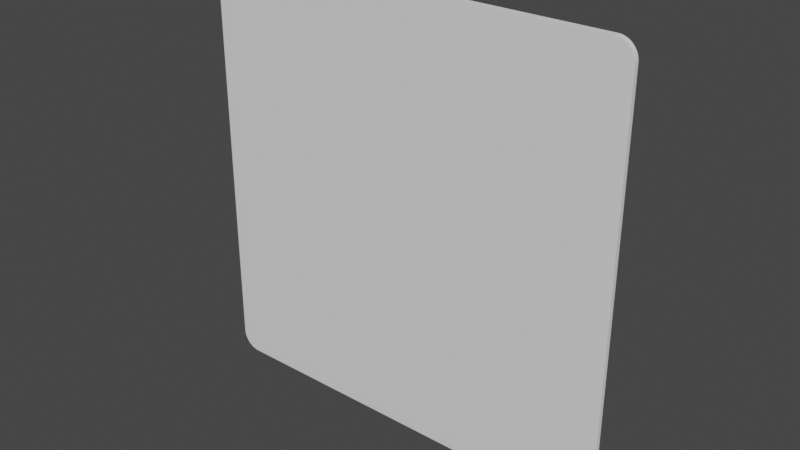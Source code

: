 # Source: SoftSquare.blend  (saved by Blender 2.81.16; exported with 4.5.12 LTS)
import bpy
from mathutils import Matrix  # noqa: F401  (used for matrix-valued properties, if any)

bpy.ops.wm.read_factory_settings(use_empty=True)
scene = bpy.context.scene
scene.name = 'Scene'

# ---- collections
col_collection = bpy.data.collections.new('Collection'); scene.collection.children.link(col_collection)

# ---- world
world_world = bpy.data.worlds.new('World'); scene.world = world_world
world_world.use_nodes = True; world_world.node_tree.nodes.clear()
_N = world_world.node_tree.nodes; _L = world_world.node_tree.links
n0 = _N.new('ShaderNodeOutputWorld'); n0.name = 'World Output'; n0.location = (300, 300)
n1 = _N.new('ShaderNodeBackground'); n1.name = 'Background'; n1.location = (10, 300)
n1.inputs[0].default_value = (0.05088, 0.05088, 0.05088, 1.0)
_L.new(n1.outputs[0], n0.inputs[0])
n0.is_active_output = True
world_world.color = (0.05088, 0.05088, 0.05088)
world_world.use_sun_shadow = False
world_world.sun_shadow_jitter_overblur = 0.0

# ---- meshes
me_cube_001 = bpy.data.meshes.new('Cube.001')
me_cube_001.from_pydata([(-0.9109, -0.02423, 0.9109), (-0.9109, -0.02321, 0.995), (-0.995, -0.02321, 0.9109), (-0.9109, -0.02422, 0.924), (-0.9109, -0.02418, 0.9369), (-0.9109, -0.02412, 0.9491), (-0.9109, -0.02404, 0.9603), (-0.9109, -0.02393, 0.9704), (-0.924, -0.02422, 0.9109), (-0.9243, -0.0242, 0.9245), (-0.9244, -0.02416, 0.9376), (-0.9244, -0.0241, 0.9497), (-0.9243, -0.02402, 0.9603), (-0.9243, -0.02392, 0.9696), (-0.9369, -0.02418, 0.9109), (-0.9375, -0.02416, 0.9246), (-0.9376, -0.02412, 0.9377), (-0.9372, -0.02406, 0.9493), (-0.9367, -0.02399, 0.9591), (-0.9365, -0.0239, 0.9675), (-0.9491, -0.02412, 0.9109), (-0.9497, -0.0241, 0.9245), (-0.9493, -0.02406, 0.9373), (-0.9482, -0.02401, 0.9482), (-0.9471, -0.02394, 0.9573), (-0.9466, -0.02387, 0.9647), (-0.9603, -0.02404, 0.9109), (-0.9604, -0.02402, 0.9244), (-0.9592, -0.02399, 0.9368), (-0.9573, -0.02394, 0.9472), (-0.9554, -0.02389, 0.9554), (-0.9543, -0.02383, 0.9618), (-0.9594, -0.0238, 0.9594), (-0.924, -0.02321, 0.994), (-0.9369, -0.02321, 0.9909), (-0.9491, -0.02321, 0.9858), (-0.9603, -0.02321, 0.9789), (-0.9704, -0.02321, 0.9704), (-0.9109, -0.02337, 0.994), (-0.9245, -0.02338, 0.9928), (-0.9376, -0.02338, 0.9895), (-0.9497, -0.02338, 0.9843), (-0.9603, -0.02338, 0.9776), (-0.9696, -0.02337, 0.9696), (-0.9109, -0.02353, 0.9909), (-0.9246, -0.02354, 0.9895), (-0.9377, -0.02354, 0.986), (-0.9493, -0.02353, 0.981), (-0.9591, -0.02353, 0.9747), (-0.9675, -0.02352, 0.9676), (-0.9109, -0.02368, 0.9858), (-0.9245, -0.02368, 0.9843), (-0.9373, -0.02368, 0.9809), (-0.9482, -0.02366, 0.9764), (-0.9573, -0.02365, 0.971), (-0.9647, -0.02365, 0.9647), (-0.9109, -0.02381, 0.9789), (-0.9244, -0.02381, 0.9776), (-0.9368, -0.0238, 0.9747), (-0.9472, -0.02377, 0.9709), (-0.9554, -0.02375, 0.9667), (-0.9618, -0.02374, 0.9618), (-0.994, -0.02337, 0.9109), (-0.9909, -0.02353, 0.9109), (-0.9858, -0.02368, 0.9109), (-0.9789, -0.02381, 0.9109), (-0.9704, -0.02393, 0.9109), (-0.994, -0.02321, 0.924), (-0.9928, -0.02338, 0.9243), (-0.9895, -0.02354, 0.9244), (-0.9843, -0.02368, 0.9244), (-0.9776, -0.02381, 0.9243), (-0.9696, -0.02392, 0.9243), (-0.9909, -0.02321, 0.9369), (-0.9895, -0.02338, 0.9375), (-0.986, -0.02354, 0.9376), (-0.981, -0.02368, 0.9372), (-0.9747, -0.0238, 0.9367), (-0.9676, -0.0239, 0.9365), (-0.9858, -0.02321, 0.9491), (-0.9843, -0.02338, 0.9497), (-0.9809, -0.02353, 0.9493), (-0.9764, -0.02367, 0.9482), (-0.971, -0.02377, 0.9471), (-0.9647, -0.02386, 0.9466), (-0.9789, -0.02321, 0.9603), (-0.9776, -0.02338, 0.9604), (-0.9747, -0.02353, 0.9592), (-0.9709, -0.02365, 0.9573), (-0.9667, -0.02375, 0.9554), (-0.9618, -0.02383, 0.9543), (-0.9109, -0.00115, 0.995), (-0.9109, -0.0001315, 0.9109), (-0.995, -0.00115, 0.9109), (-0.9109, -0.0009906, 0.994), (-0.9109, -0.0008353, 0.9909), (-0.9109, -0.0006876, 0.9858), (-0.9109, -0.0005513, 0.9789), (-0.9109, -0.0004298, 0.9704), (-0.924, -0.00115, 0.994), (-0.9243, -0.0009857, 0.9928), (-0.9244, -0.0008261, 0.9895), (-0.9244, -0.0006806, 0.9843), (-0.9243, -0.0005516, 0.9776), (-0.9243, -0.0004393, 0.9696), (-0.9369, -0.00115, 0.9909), (-0.9375, -0.0009845, 0.9895), (-0.9376, -0.0008252, 0.986), (-0.9372, -0.000685, 0.981), (-0.9367, -0.0005656, 0.9747), (-0.9365, -0.0004642, 0.9676), (-0.9491, -0.00115, 0.9858), (-0.9497, -0.0009853, 0.9843), (-0.9493, -0.0008302, 0.9809), (-0.9482, -0.0006976, 0.9764), (-0.9471, -0.0005884, 0.971), (-0.9466, -0.000498, 0.9647), (-0.9603, -0.00115, 0.9789), (-0.9604, -0.0009868, 0.9776), (-0.9592, -0.0008363, 0.9747), (-0.9573, -0.0007107, 0.9709), (-0.9554, -0.0006112, 0.9667), (-0.9543, -0.0005332, 0.9618), (-0.9594, -0.0005619, 0.9594), (-0.924, -0.000144, 0.9109), (-0.9369, -0.0001813, 0.9109), (-0.9491, -0.0002425, 0.9109), (-0.9603, -0.000326, 0.9109), (-0.9704, -0.0004298, 0.9109), (-0.9109, -0.000144, 0.924), (-0.9245, -0.000158, 0.9243), (-0.9376, -0.0001983, 0.9244), (-0.9497, -0.000261, 0.9244), (-0.9603, -0.0003419, 0.9243), (-0.9696, -0.0004385, 0.9243), (-0.9109, -0.0001813, 0.9369), (-0.9246, -0.0001982, 0.9375), (-0.9377, -0.0002402, 0.9376), (-0.9493, -0.0003015, 0.9372), (-0.9591, -0.0003766, 0.9367), (-0.9675, -0.0004636, 0.9365), (-0.9109, -0.0002425, 0.9491), (-0.9245, -0.0002612, 0.9497), (-0.9373, -0.0003019, 0.9493), (-0.9482, -0.0003572, 0.9482), (-0.9573, -0.0004225, 0.9471), (-0.9647, -0.0004978, 0.9466), (-0.9109, -0.000326, 0.9603), (-0.9244, -0.0003427, 0.9604), (-0.9368, -0.0003773, 0.9592), (-0.9472, -0.0004227, 0.9573), (-0.9554, -0.0004741, 0.9554), (-0.9618, -0.0005332, 0.9543), (-0.994, -0.00115, 0.924), (-0.9909, -0.00115, 0.9369), (-0.9858, -0.00115, 0.9491), (-0.9789, -0.00115, 0.9603), (-0.9704, -0.00115, 0.9704), (-0.994, -0.0009906, 0.9109), (-0.9928, -0.0009873, 0.9245), (-0.9895, -0.0009864, 0.9376), (-0.9843, -0.0009867, 0.9497), (-0.9776, -0.0009875, 0.9603), (-0.9696, -0.0009881, 0.9696), (-0.9909, -0.0008353, 0.9109), (-0.9895, -0.0008274, 0.9246), (-0.986, -0.0008271, 0.9377), (-0.981, -0.0008317, 0.9493), (-0.9747, -0.0008371, 0.9591), (-0.9676, -0.0008401, 0.9675), (-0.9858, -0.0006876, 0.9109), (-0.9843, -0.0006805, 0.9245), (-0.9809, -0.0006854, 0.9373), (-0.9764, -0.0006981, 0.9482), (-0.971, -0.000711, 0.9573), (-0.9647, -0.0007177, 0.9647), (-0.9789, -0.0005513, 0.9109), (-0.9776, -0.0005508, 0.9244), (-0.9747, -0.0005652, 0.9368), (-0.9709, -0.0005883, 0.9472), (-0.9667, -0.0006112, 0.9554), (-0.9618, -0.0006241, 0.9618), (-0.9109, -0.02423, -0.9109), (-0.995, -0.02321, -0.9109), (-0.9109, -0.02321, -0.995), (-0.924, -0.02422, -0.9109), (-0.9369, -0.02418, -0.9109), (-0.9491, -0.02412, -0.9109), (-0.9603, -0.02404, -0.9109), (-0.9704, -0.02393, -0.9109), (-0.9109, -0.02422, -0.924), (-0.9245, -0.0242, -0.9243), (-0.9376, -0.02416, -0.9244), (-0.9497, -0.0241, -0.9244), (-0.9603, -0.02402, -0.9243), (-0.9696, -0.02392, -0.9243), (-0.9109, -0.02418, -0.9369), (-0.9246, -0.02416, -0.9375), (-0.9377, -0.02412, -0.9376), (-0.9493, -0.02406, -0.9372), (-0.9591, -0.02399, -0.9367), (-0.9675, -0.0239, -0.9365), (-0.9109, -0.02412, -0.9491), (-0.9245, -0.0241, -0.9497), (-0.9373, -0.02406, -0.9493), (-0.9482, -0.02401, -0.9482), (-0.9573, -0.02394, -0.9471), (-0.9647, -0.02387, -0.9466), (-0.9109, -0.02404, -0.9603), (-0.9244, -0.02402, -0.9604), (-0.9368, -0.02399, -0.9592), (-0.9472, -0.02394, -0.9573), (-0.9554, -0.02389, -0.9554), (-0.9618, -0.02383, -0.9543), (-0.9594, -0.0238, -0.9594), (-0.994, -0.02321, -0.924), (-0.9909, -0.02321, -0.9369), (-0.9858, -0.02321, -0.9491), (-0.9789, -0.02321, -0.9603), (-0.9704, -0.02321, -0.9704), (-0.994, -0.02337, -0.9109), (-0.9928, -0.02338, -0.9245), (-0.9895, -0.02338, -0.9376), (-0.9843, -0.02338, -0.9497), (-0.9776, -0.02338, -0.9603), (-0.9696, -0.02337, -0.9696), (-0.9909, -0.02353, -0.9109), (-0.9895, -0.02354, -0.9246), (-0.986, -0.02354, -0.9377), (-0.981, -0.02353, -0.9493), (-0.9747, -0.02353, -0.9591), (-0.9676, -0.02352, -0.9675), (-0.9858, -0.02368, -0.9109), (-0.9843, -0.02368, -0.9245), (-0.9809, -0.02368, -0.9373), (-0.9764, -0.02366, -0.9482), (-0.971, -0.02365, -0.9573), (-0.9647, -0.02365, -0.9647), (-0.9789, -0.02381, -0.9109), (-0.9776, -0.02381, -0.9244), (-0.9747, -0.0238, -0.9368), (-0.9709, -0.02377, -0.9472), (-0.9667, -0.02375, -0.9554), (-0.9618, -0.02374, -0.9618), (-0.9109, -0.02337, -0.994), (-0.9109, -0.02353, -0.9909), (-0.9109, -0.02368, -0.9858), (-0.9109, -0.02381, -0.9789), (-0.9109, -0.02393, -0.9704), (-0.924, -0.02321, -0.994), (-0.9243, -0.02338, -0.9928), (-0.9244, -0.02354, -0.9895), (-0.9244, -0.02368, -0.9843), (-0.9243, -0.02381, -0.9776), (-0.9243, -0.02392, -0.9696), (-0.9369, -0.02321, -0.9909), (-0.9375, -0.02338, -0.9895), (-0.9376, -0.02354, -0.986), (-0.9372, -0.02368, -0.981), (-0.9367, -0.0238, -0.9747), (-0.9365, -0.0239, -0.9676), (-0.9491, -0.02321, -0.9858), (-0.9497, -0.02338, -0.9843), (-0.9493, -0.02353, -0.9809), (-0.9482, -0.02367, -0.9764), (-0.9471, -0.02377, -0.971), (-0.9466, -0.02387, -0.9647), (-0.9603, -0.02321, -0.9789), (-0.9604, -0.02338, -0.9776), (-0.9592, -0.02353, -0.9747), (-0.9573, -0.02365, -0.9709), (-0.9554, -0.02375, -0.9667), (-0.9543, -0.02383, -0.9618), (-0.9109, -0.0001315, -0.9109), (-0.9109, -0.00115, -0.995), (-0.995, -0.00115, -0.9109), (-0.9109, -0.0001441, -0.924), (-0.9109, -0.0001814, -0.9369), (-0.9109, -0.0002426, -0.9491), (-0.9109, -0.0003261, -0.9603), (-0.9109, -0.0004299, -0.9704), (-0.924, -0.0001441, -0.9109), (-0.9243, -0.0001581, -0.9245), (-0.9244, -0.0001984, -0.9376), (-0.9244, -0.000261, -0.9497), (-0.9243, -0.000342, -0.9603), (-0.9243, -0.0004386, -0.9696), (-0.9369, -0.0001814, -0.9109), (-0.9375, -0.0001983, -0.9246), (-0.9376, -0.0002403, -0.9377), (-0.9372, -0.0003016, -0.9493), (-0.9367, -0.0003767, -0.9591), (-0.9365, -0.0004637, -0.9675), (-0.9491, -0.0002426, -0.9109), (-0.9497, -0.0002613, -0.9245), (-0.9493, -0.000302, -0.9373), (-0.9482, -0.0003573, -0.9482), (-0.9471, -0.0004226, -0.9573), (-0.9466, -0.0004979, -0.9647), (-0.9603, -0.0003261, -0.9109), (-0.9604, -0.0003428, -0.9244), (-0.9592, -0.0003774, -0.9368), (-0.9573, -0.0004228, -0.9472), (-0.9554, -0.0004742, -0.9554), (-0.9543, -0.0005333, -0.9618), (-0.9594, -0.000562, -0.9594), (-0.924, -0.00115, -0.994), (-0.9369, -0.00115, -0.9909), (-0.9491, -0.00115, -0.9858), (-0.9603, -0.00115, -0.9789), (-0.9704, -0.00115, -0.9704), (-0.9109, -0.0009907, -0.994), (-0.9245, -0.0009874, -0.9928), (-0.9376, -0.0009864, -0.9895), (-0.9497, -0.0009868, -0.9843), (-0.9603, -0.0009876, -0.9776), (-0.9696, -0.0009882, -0.9696), (-0.9109, -0.0008353, -0.9909), (-0.9246, -0.0008274, -0.9895), (-0.9377, -0.0008271, -0.986), (-0.9493, -0.0008318, -0.981), (-0.9591, -0.0008372, -0.9747), (-0.9675, -0.0008401, -0.9676), (-0.9109, -0.0006877, -0.9858), (-0.9245, -0.0006806, -0.9843), (-0.9373, -0.0006854, -0.9809), (-0.9482, -0.0006982, -0.9764), (-0.9573, -0.0007111, -0.971), (-0.9647, -0.0007178, -0.9647), (-0.9109, -0.0005514, -0.9789), (-0.9244, -0.0005509, -0.9776), (-0.9368, -0.0005652, -0.9747), (-0.9472, -0.0005884, -0.9709), (-0.9554, -0.0006113, -0.9667), (-0.9618, -0.0006242, -0.9618), (-0.994, -0.0009907, -0.9109), (-0.9909, -0.0008353, -0.9109), (-0.9858, -0.0006876, -0.9109), (-0.9789, -0.0005514, -0.9109), (-0.9704, -0.0004299, -0.9109), (-0.994, -0.00115, -0.924), (-0.9928, -0.0009858, -0.9243), (-0.9895, -0.0008262, -0.9244), (-0.9843, -0.0006806, -0.9244), (-0.9776, -0.0005517, -0.9243), (-0.9696, -0.0004394, -0.9243), (-0.9909, -0.00115, -0.9369), (-0.9895, -0.0009846, -0.9375), (-0.986, -0.0008253, -0.9376), (-0.981, -0.0006851, -0.9372), (-0.9747, -0.0005657, -0.9367), (-0.9676, -0.0004643, -0.9365), (-0.9858, -0.00115, -0.9491), (-0.9843, -0.0009854, -0.9497), (-0.9809, -0.0008303, -0.9493), (-0.9764, -0.0006977, -0.9482), (-0.971, -0.0005885, -0.9471), (-0.9647, -0.000498, -0.9466), (-0.9789, -0.00115, -0.9603), (-0.9776, -0.0009869, -0.9604), (-0.9747, -0.0008364, -0.9592), (-0.9709, -0.0007108, -0.9573), (-0.9667, -0.0006113, -0.9554), (-0.9618, -0.0005333, -0.9543), (0.9109, -0.02423, 0.9109), (0.995, -0.02321, 0.9109), (0.9109, -0.02321, 0.995), (0.924, -0.02422, 0.9109), (0.9369, -0.02418, 0.9109), (0.9491, -0.02412, 0.9109), (0.9603, -0.02404, 0.9109), (0.9704, -0.02393, 0.9109), (0.9109, -0.02422, 0.924), (0.9245, -0.0242, 0.9243), (0.9376, -0.02416, 0.9244), (0.9497, -0.0241, 0.9244), (0.9603, -0.02402, 0.9243), (0.9696, -0.02392, 0.9243), (0.9109, -0.02418, 0.9369), (0.9246, -0.02416, 0.9375), (0.9377, -0.02412, 0.9376), (0.9493, -0.02406, 0.9372), (0.9591, -0.02399, 0.9367), (0.9675, -0.0239, 0.9365), (0.9109, -0.02412, 0.9491), (0.9245, -0.0241, 0.9497), (0.9373, -0.02406, 0.9493), (0.9482, -0.02401, 0.9482), (0.9573, -0.02394, 0.9471), (0.9647, -0.02387, 0.9466), (0.9109, -0.02404, 0.9603), (0.9244, -0.02402, 0.9604), (0.9368, -0.02399, 0.9592), (0.9472, -0.02394, 0.9573), (0.9554, -0.02389, 0.9554), (0.9618, -0.02383, 0.9543), (0.9594, -0.0238, 0.9594), (0.994, -0.02321, 0.924), (0.9909, -0.02321, 0.9369), (0.9858, -0.02321, 0.9491), (0.9789, -0.02321, 0.9603), (0.9704, -0.02321, 0.9704), (0.994, -0.02337, 0.9109), (0.9928, -0.02338, 0.9245), (0.9895, -0.02338, 0.9376), (0.9843, -0.02338, 0.9497), (0.9776, -0.02338, 0.9603), (0.9696, -0.02337, 0.9696), (0.9909, -0.02353, 0.9109), (0.9895, -0.02354, 0.9246), (0.986, -0.02354, 0.9377), (0.981, -0.02353, 0.9493), (0.9747, -0.02353, 0.9591), (0.9676, -0.02352, 0.9675), (0.9858, -0.02368, 0.9109), (0.9843, -0.02368, 0.9245), (0.9809, -0.02368, 0.9373), (0.9764, -0.02366, 0.9482), (0.971, -0.02365, 0.9573), (0.9647, -0.02365, 0.9647), (0.9789, -0.02381, 0.9109), (0.9776, -0.02381, 0.9244), (0.9747, -0.0238, 0.9368), (0.9709, -0.02377, 0.9472), (0.9667, -0.02375, 0.9554), (0.9618, -0.02374, 0.9618), (0.9109, -0.02337, 0.994), (0.9109, -0.02353, 0.9909), (0.9109, -0.02368, 0.9858), (0.9109, -0.02381, 0.9789), (0.9109, -0.02393, 0.9704), (0.924, -0.02321, 0.994), (0.9243, -0.02338, 0.9928), (0.9244, -0.02354, 0.9895), (0.9244, -0.02368, 0.9843), (0.9243, -0.02381, 0.9776), (0.9243, -0.02392, 0.9696), (0.9369, -0.02321, 0.9909), (0.9375, -0.02338, 0.9895), (0.9376, -0.02354, 0.986), (0.9372, -0.02368, 0.981), (0.9367, -0.0238, 0.9747), (0.9365, -0.0239, 0.9676), (0.9491, -0.02321, 0.9858), (0.9497, -0.02338, 0.9843), (0.9493, -0.02353, 0.9809), (0.9482, -0.02367, 0.9764), (0.9471, -0.02377, 0.971), (0.9466, -0.02386, 0.9647), (0.9603, -0.02321, 0.9789), (0.9604, -0.02338, 0.9776), (0.9592, -0.02353, 0.9747), (0.9573, -0.02365, 0.9709), (0.9554, -0.02375, 0.9667), (0.9543, -0.02383, 0.9618), (0.9109, -0.0001315, 0.9109), (0.9109, -0.00115, 0.995), (0.995, -0.00115, 0.9109), (0.9109, -0.000144, 0.924), (0.9109, -0.0001813, 0.9369), (0.9109, -0.0002425, 0.9491), (0.9109, -0.000326, 0.9603), (0.9109, -0.0004298, 0.9704), (0.924, -0.000144, 0.9109), (0.9243, -0.000158, 0.9245), (0.9244, -0.0001983, 0.9376), (0.9244, -0.0002609, 0.9497), (0.9243, -0.0003419, 0.9603), (0.9243, -0.0004385, 0.9696), (0.9369, -0.0001813, 0.9109), (0.9375, -0.0001982, 0.9246), (0.9376, -0.0002402, 0.9377), (0.9372, -0.0003015, 0.9493), (0.9367, -0.0003766, 0.9591), (0.9365, -0.0004636, 0.9675), (0.9491, -0.0002425, 0.9109), (0.9497, -0.0002612, 0.9245), (0.9493, -0.0003019, 0.9373), (0.9482, -0.0003572, 0.9482), (0.9471, -0.0004225, 0.9573), (0.9466, -0.0004978, 0.9647), (0.9603, -0.000326, 0.9109), (0.9604, -0.0003427, 0.9244), (0.9592, -0.0003773, 0.9368), (0.9573, -0.0004227, 0.9472), (0.9554, -0.0004741, 0.9554), (0.9543, -0.0005332, 0.9618), (0.9594, -0.0005619, 0.9594), (0.924, -0.00115, 0.994), (0.9369, -0.00115, 0.9909), (0.9491, -0.00115, 0.9858), (0.9603, -0.00115, 0.9789), (0.9704, -0.00115, 0.9704), (0.9109, -0.0009906, 0.994), (0.9245, -0.0009873, 0.9928), (0.9376, -0.0009864, 0.9895), (0.9497, -0.0009867, 0.9843), (0.9603, -0.0009875, 0.9776), (0.9696, -0.0009881, 0.9696), (0.9109, -0.0008353, 0.9909), (0.9246, -0.0008274, 0.9895), (0.9377, -0.0008271, 0.986), (0.9493, -0.0008317, 0.981), (0.9591, -0.0008371, 0.9747), (0.9675, -0.0008401, 0.9676), (0.9109, -0.0006876, 0.9858), (0.9245, -0.0006805, 0.9843), (0.9373, -0.0006854, 0.9809), (0.9482, -0.0006981, 0.9764), (0.9573, -0.000711, 0.971), (0.9647, -0.0007177, 0.9647), (0.9109, -0.0005513, 0.9789), (0.9244, -0.0005508, 0.9776), (0.9368, -0.0005652, 0.9747), (0.9472, -0.0005883, 0.9709), (0.9554, -0.0006112, 0.9667), (0.9618, -0.0006241, 0.9618), (0.994, -0.0009906, 0.9109), (0.9909, -0.0008353, 0.9109), (0.9858, -0.0006876, 0.9109), (0.9789, -0.0005513, 0.9109), (0.9704, -0.0004298, 0.9109), (0.994, -0.00115, 0.924), (0.9928, -0.0009857, 0.9243), (0.9895, -0.0008261, 0.9244), (0.9843, -0.0006806, 0.9244), (0.9776, -0.0005516, 0.9243), (0.9696, -0.0004393, 0.9243), (0.9909, -0.00115, 0.9369), (0.9895, -0.0009845, 0.9375), (0.986, -0.0008252, 0.9376), (0.981, -0.000685, 0.9372), (0.9747, -0.0005656, 0.9367), (0.9676, -0.0004642, 0.9365), (0.9858, -0.00115, 0.9491), (0.9843, -0.0009854, 0.9497), (0.9809, -0.0008302, 0.9493), (0.9764, -0.0006976, 0.9482), (0.971, -0.0005884, 0.9471), (0.9647, -0.000498, 0.9466), (0.9789, -0.00115, 0.9603), (0.9776, -0.0009868, 0.9604), (0.9747, -0.0008363, 0.9592), (0.9709, -0.0007107, 0.9573), (0.9667, -0.0006112, 0.9554), (0.9618, -0.0005332, 0.9543), (0.9109, -0.02423, -0.9109), (0.9109, -0.02321, -0.995), (0.995, -0.02321, -0.9109), (0.9109, -0.02422, -0.924), (0.9109, -0.02418, -0.9369), (0.9109, -0.02412, -0.9491), (0.9109, -0.02404, -0.9603), (0.9109, -0.02393, -0.9704), (0.924, -0.02422, -0.9109), (0.9243, -0.0242, -0.9245), (0.9244, -0.02416, -0.9376), (0.9244, -0.0241, -0.9497), (0.9243, -0.02402, -0.9603), (0.9243, -0.02392, -0.9696), (0.9369, -0.02418, -0.9109), (0.9375, -0.02416, -0.9246), (0.9376, -0.02412, -0.9377), (0.9372, -0.02406, -0.9493), (0.9367, -0.02399, -0.9591), (0.9365, -0.0239, -0.9675), (0.9491, -0.02412, -0.9109), (0.9497, -0.0241, -0.9245), (0.9493, -0.02406, -0.9373), (0.9482, -0.02401, -0.9482), (0.9471, -0.02394, -0.9573), (0.9466, -0.02387, -0.9647), (0.9603, -0.02404, -0.9109), (0.9604, -0.02402, -0.9244), (0.9592, -0.02399, -0.9368), (0.9573, -0.02394, -0.9472), (0.9554, -0.02389, -0.9554), (0.9543, -0.02383, -0.9618), (0.9594, -0.0238, -0.9594), (0.924, -0.02321, -0.994), (0.9369, -0.02321, -0.9909), (0.9491, -0.02321, -0.9858), (0.9603, -0.02321, -0.9789), (0.9704, -0.02321, -0.9704), (0.9109, -0.02337, -0.994), (0.9245, -0.02338, -0.9928), (0.9376, -0.02338, -0.9895), (0.9497, -0.02338, -0.9843), (0.9603, -0.02338, -0.9776), (0.9696, -0.02337, -0.9696), (0.9109, -0.02353, -0.9909), (0.9246, -0.02354, -0.9895), (0.9377, -0.02354, -0.986), (0.9493, -0.02353, -0.981), (0.9591, -0.02353, -0.9747), (0.9675, -0.02352, -0.9676), (0.9109, -0.02368, -0.9858), (0.9245, -0.02368, -0.9843), (0.9373, -0.02368, -0.9809), (0.9482, -0.02366, -0.9764), (0.9573, -0.02365, -0.971), (0.9647, -0.02365, -0.9647), (0.9109, -0.02381, -0.9789), (0.9244, -0.02381, -0.9776), (0.9368, -0.0238, -0.9747), (0.9472, -0.02377, -0.9709), (0.9554, -0.02375, -0.9667), (0.9618, -0.02374, -0.9618), (0.994, -0.02337, -0.9109), (0.9909, -0.02353, -0.9109), (0.9858, -0.02368, -0.9109), (0.9789, -0.02381, -0.9109), (0.9704, -0.02393, -0.9109), (0.994, -0.02321, -0.924), (0.9928, -0.02338, -0.9243), (0.9895, -0.02354, -0.9244), (0.9843, -0.02368, -0.9244), (0.9776, -0.02381, -0.9243), (0.9696, -0.02392, -0.9243), (0.9909, -0.02321, -0.9369), (0.9895, -0.02338, -0.9375), (0.986, -0.02354, -0.9376), (0.981, -0.02368, -0.9372), (0.9747, -0.0238, -0.9367), (0.9676, -0.0239, -0.9365), (0.9858, -0.02321, -0.9491), (0.9843, -0.02338, -0.9497), (0.9809, -0.02353, -0.9493), (0.9764, -0.02367, -0.9482), (0.971, -0.02377, -0.9471), (0.9647, -0.02387, -0.9466), (0.9789, -0.02321, -0.9603), (0.9776, -0.02338, -0.9604), (0.9747, -0.02353, -0.9592), (0.9709, -0.02365, -0.9573), (0.9667, -0.02375, -0.9554), (0.9618, -0.02383, -0.9543), (0.9109, -0.0001315, -0.9109), (0.995, -0.00115, -0.9109), (0.9109, -0.00115, -0.995), (0.924, -0.0001441, -0.9109), (0.9369, -0.0001814, -0.9109), (0.9491, -0.0002426, -0.9109), (0.9603, -0.0003261, -0.9109), (0.9704, -0.0004299, -0.9109), (0.9109, -0.0001441, -0.924), (0.9245, -0.0001581, -0.9243), (0.9376, -0.0001984, -0.9244), (0.9497, -0.000261, -0.9244), (0.9603, -0.000342, -0.9243), (0.9696, -0.0004386, -0.9243), (0.9109, -0.0001814, -0.9369), (0.9246, -0.0001983, -0.9375), (0.9377, -0.0002403, -0.9376), (0.9493, -0.0003016, -0.9372), (0.9591, -0.0003767, -0.9367), (0.9675, -0.0004637, -0.9365), (0.9109, -0.0002426, -0.9491), (0.9245, -0.0002613, -0.9497), (0.9373, -0.000302, -0.9493), (0.9482, -0.0003573, -0.9482), (0.9573, -0.0004225, -0.9471), (0.9647, -0.0004979, -0.9466), (0.9109, -0.0003261, -0.9603), (0.9244, -0.0003428, -0.9604), (0.9368, -0.0003774, -0.9592), (0.9472, -0.0004228, -0.9573), (0.9554, -0.0004742, -0.9554), (0.9618, -0.0005333, -0.9543), (0.9594, -0.000562, -0.9594), (0.994, -0.00115, -0.924), (0.9909, -0.00115, -0.9369), (0.9858, -0.00115, -0.9491), (0.9789, -0.00115, -0.9603), (0.9704, -0.00115, -0.9704), (0.994, -0.0009907, -0.9109), (0.9928, -0.0009874, -0.9245), (0.9895, -0.0009864, -0.9376), (0.9843, -0.0009868, -0.9497), (0.9776, -0.0009876, -0.9603), (0.9696, -0.0009882, -0.9696), (0.9909, -0.0008353, -0.9109), (0.9895, -0.0008274, -0.9246), (0.986, -0.0008271, -0.9377), (0.981, -0.0008318, -0.9493), (0.9747, -0.0008372, -0.9591), (0.9676, -0.0008401, -0.9675), (0.9858, -0.0006877, -0.9109), (0.9843, -0.0006806, -0.9245), (0.9809, -0.0006854, -0.9373), (0.9764, -0.0006982, -0.9482), (0.971, -0.0007111, -0.9573), (0.9647, -0.0007178, -0.9647), (0.9789, -0.0005514, -0.9109), (0.9776, -0.0005509, -0.9244), (0.9747, -0.0005652, -0.9368), (0.9709, -0.0005884, -0.9472), (0.9667, -0.0006113, -0.9554), (0.9618, -0.0006242, -0.9618), (0.9109, -0.0009907, -0.994), (0.9109, -0.0008353, -0.9909), (0.9109, -0.0006877, -0.9858), (0.9109, -0.0005514, -0.9789), (0.9109, -0.0004299, -0.9704), (0.924, -0.00115, -0.994), (0.9243, -0.0009858, -0.9928), (0.9244, -0.0008262, -0.9895), (0.9244, -0.0006806, -0.9843), (0.9243, -0.0005517, -0.9776), (0.9243, -0.0004394, -0.9696), (0.9369, -0.00115, -0.9909), (0.9375, -0.0009846, -0.9895), (0.9376, -0.0008253, -0.986), (0.9372, -0.0006851, -0.981), (0.9367, -0.0005657, -0.9747), (0.9365, -0.0004643, -0.9676), (0.9491, -0.00115, -0.9858), (0.9497, -0.0009854, -0.9843), (0.9493, -0.0008303, -0.9809), (0.9482, -0.0006977, -0.9764), (0.9471, -0.0005885, -0.971), (0.9466, -0.000498, -0.9647), (0.9603, -0.00115, -0.9789), (0.9604, -0.0009869, -0.9776), (0.9592, -0.0008364, -0.9747), (0.9573, -0.0007108, -0.9709), (0.9554, -0.0006113, -0.9667), (0.9543, -0.0005333, -0.9618)], [], [(366, 456, 91, 1), (548, 638, 457, 365), (637, 273, 92, 455), (2, 93, 275, 183), (184, 274, 639, 547), (0, 3, 9, 8), (3, 4, 10, 9), (4, 5, 11, 10), (5, 6, 12, 11), (6, 7, 13, 12), (8, 9, 15, 14), (9, 10, 16, 15), (10, 11, 17, 16), (11, 12, 18, 17), (12, 13, 19, 18), (14, 15, 21, 20), (15, 16, 22, 21), (16, 17, 23, 22), (17, 18, 24, 23), (18, 19, 25, 24), (20, 21, 27, 26), (21, 22, 28, 27), (22, 23, 29, 28), (23, 24, 30, 29), (24, 25, 31, 30), (26, 27, 72, 66), (27, 28, 78, 72), (28, 29, 84, 78), (29, 30, 90, 84), (30, 31, 32, 90), (1, 33, 39, 38), (33, 34, 40, 39), (34, 35, 41, 40), (35, 36, 42, 41), (36, 37, 43, 42), (38, 39, 45, 44), (39, 40, 46, 45), (40, 41, 47, 46), (41, 42, 48, 47), (42, 43, 49, 48), (44, 45, 51, 50), (45, 46, 52, 51), (46, 47, 53, 52), (47, 48, 54, 53), (48, 49, 55, 54), (50, 51, 57, 56), (51, 52, 58, 57), (52, 53, 59, 58), (53, 54, 60, 59), (54, 55, 61, 60), (56, 57, 13, 7), (57, 58, 19, 13), (58, 59, 25, 19), (59, 60, 31, 25), (60, 61, 32, 31), (2, 62, 68, 67), (62, 63, 69, 68), (63, 64, 70, 69), (64, 65, 71, 70), (65, 66, 72, 71), (67, 68, 74, 73), (68, 69, 75, 74), (69, 70, 76, 75), (70, 71, 77, 76), (71, 72, 78, 77), (73, 74, 80, 79), (74, 75, 81, 80), (75, 76, 82, 81), (76, 77, 83, 82), (77, 78, 84, 83), (79, 80, 86, 85), (80, 81, 87, 86), (81, 82, 88, 87), (82, 83, 89, 88), (83, 84, 90, 89), (85, 86, 43, 37), (86, 87, 49, 43), (87, 88, 55, 49), (88, 89, 61, 55), (89, 90, 32, 61), (91, 94, 100, 99), (94, 95, 101, 100), (95, 96, 102, 101), (96, 97, 103, 102), (97, 98, 104, 103), (99, 100, 106, 105), (100, 101, 107, 106), (101, 102, 108, 107), (102, 103, 109, 108), (103, 104, 110, 109), (105, 106, 112, 111), (106, 107, 113, 112), (107, 108, 114, 113), (108, 109, 115, 114), (109, 110, 116, 115), (111, 112, 118, 117), (112, 113, 119, 118), (113, 114, 120, 119), (114, 115, 121, 120), (115, 116, 122, 121), (117, 118, 163, 157), (118, 119, 169, 163), (119, 120, 175, 169), (120, 121, 181, 175), (121, 122, 123, 181), (92, 124, 130, 129), (124, 125, 131, 130), (125, 126, 132, 131), (126, 127, 133, 132), (127, 128, 134, 133), (129, 130, 136, 135), (130, 131, 137, 136), (131, 132, 138, 137), (132, 133, 139, 138), (133, 134, 140, 139), (135, 136, 142, 141), (136, 137, 143, 142), (137, 138, 144, 143), (138, 139, 145, 144), (139, 140, 146, 145), (141, 142, 148, 147), (142, 143, 149, 148), (143, 144, 150, 149), (144, 145, 151, 150), (145, 146, 152, 151), (147, 148, 104, 98), (148, 149, 110, 104), (149, 150, 116, 110), (150, 151, 122, 116), (151, 152, 123, 122), (93, 153, 159, 158), (153, 154, 160, 159), (154, 155, 161, 160), (155, 156, 162, 161), (156, 157, 163, 162), (158, 159, 165, 164), (159, 160, 166, 165), (160, 161, 167, 166), (161, 162, 168, 167), (162, 163, 169, 168), (164, 165, 171, 170), (165, 166, 172, 171), (166, 167, 173, 172), (167, 168, 174, 173), (168, 169, 175, 174), (170, 171, 177, 176), (171, 172, 178, 177), (172, 173, 179, 178), (173, 174, 180, 179), (174, 175, 181, 180), (176, 177, 134, 128), (177, 178, 140, 134), (178, 179, 146, 140), (179, 180, 152, 146), (180, 181, 123, 152), (182, 185, 191, 190), (185, 186, 192, 191), (186, 187, 193, 192), (187, 188, 194, 193), (188, 189, 195, 194), (190, 191, 197, 196), (191, 192, 198, 197), (192, 193, 199, 198), (193, 194, 200, 199), (194, 195, 201, 200), (196, 197, 203, 202), (197, 198, 204, 203), (198, 199, 205, 204), (199, 200, 206, 205), (200, 201, 207, 206), (202, 203, 209, 208), (203, 204, 210, 209), (204, 205, 211, 210), (205, 206, 212, 211), (206, 207, 213, 212), (208, 209, 254, 248), (209, 210, 260, 254), (210, 211, 266, 260), (211, 212, 272, 266), (212, 213, 214, 272), (183, 215, 221, 220), (215, 216, 222, 221), (216, 217, 223, 222), (217, 218, 224, 223), (218, 219, 225, 224), (220, 221, 227, 226), (221, 222, 228, 227), (222, 223, 229, 228), (223, 224, 230, 229), (224, 225, 231, 230), (226, 227, 233, 232), (227, 228, 234, 233), (228, 229, 235, 234), (229, 230, 236, 235), (230, 231, 237, 236), (232, 233, 239, 238), (233, 234, 240, 239), (234, 235, 241, 240), (235, 236, 242, 241), (236, 237, 243, 242), (238, 239, 195, 189), (239, 240, 201, 195), (240, 241, 207, 201), (241, 242, 213, 207), (242, 243, 214, 213), (184, 244, 250, 249), (244, 245, 251, 250), (245, 246, 252, 251), (246, 247, 253, 252), (247, 248, 254, 253), (249, 250, 256, 255), (250, 251, 257, 256), (251, 252, 258, 257), (252, 253, 259, 258), (253, 254, 260, 259), (255, 256, 262, 261), (256, 257, 263, 262), (257, 258, 264, 263), (258, 259, 265, 264), (259, 260, 266, 265), (261, 262, 268, 267), (262, 263, 269, 268), (263, 264, 270, 269), (264, 265, 271, 270), (265, 266, 272, 271), (267, 268, 225, 219), (268, 269, 231, 225), (269, 270, 237, 231), (270, 271, 243, 237), (271, 272, 214, 243), (273, 276, 282, 281), (276, 277, 283, 282), (277, 278, 284, 283), (278, 279, 285, 284), (279, 280, 286, 285), (281, 282, 288, 287), (282, 283, 289, 288), (283, 284, 290, 289), (284, 285, 291, 290), (285, 286, 292, 291), (287, 288, 294, 293), (288, 289, 295, 294), (289, 290, 296, 295), (290, 291, 297, 296), (291, 292, 298, 297), (293, 294, 300, 299), (294, 295, 301, 300), (295, 296, 302, 301), (296, 297, 303, 302), (297, 298, 304, 303), (299, 300, 345, 339), (300, 301, 351, 345), (301, 302, 357, 351), (302, 303, 363, 357), (303, 304, 305, 363), (274, 306, 312, 311), (306, 307, 313, 312), (307, 308, 314, 313), (308, 309, 315, 314), (309, 310, 316, 315), (311, 312, 318, 317), (312, 313, 319, 318), (313, 314, 320, 319), (314, 315, 321, 320), (315, 316, 322, 321), (317, 318, 324, 323), (318, 319, 325, 324), (319, 320, 326, 325), (320, 321, 327, 326), (321, 322, 328, 327), (323, 324, 330, 329), (324, 325, 331, 330), (325, 326, 332, 331), (326, 327, 333, 332), (327, 328, 334, 333), (329, 330, 286, 280), (330, 331, 292, 286), (331, 332, 298, 292), (332, 333, 304, 298), (333, 334, 305, 304), (275, 335, 341, 340), (335, 336, 342, 341), (336, 337, 343, 342), (337, 338, 344, 343), (338, 339, 345, 344), (340, 341, 347, 346), (341, 342, 348, 347), (342, 343, 349, 348), (343, 344, 350, 349), (344, 345, 351, 350), (346, 347, 353, 352), (347, 348, 354, 353), (348, 349, 355, 354), (349, 350, 356, 355), (350, 351, 357, 356), (352, 353, 359, 358), (353, 354, 360, 359), (354, 355, 361, 360), (355, 356, 362, 361), (356, 357, 363, 362), (358, 359, 316, 310), (359, 360, 322, 316), (360, 361, 328, 322), (361, 362, 334, 328), (362, 363, 305, 334), (364, 367, 373, 372), (367, 368, 374, 373), (368, 369, 375, 374), (369, 370, 376, 375), (370, 371, 377, 376), (372, 373, 379, 378), (373, 374, 380, 379), (374, 375, 381, 380), (375, 376, 382, 381), (376, 377, 383, 382), (378, 379, 385, 384), (379, 380, 386, 385), (380, 381, 387, 386), (381, 382, 388, 387), (382, 383, 389, 388), (384, 385, 391, 390), (385, 386, 392, 391), (386, 387, 393, 392), (387, 388, 394, 393), (388, 389, 395, 394), (390, 391, 436, 430), (391, 392, 442, 436), (392, 393, 448, 442), (393, 394, 454, 448), (394, 395, 396, 454), (365, 397, 403, 402), (397, 398, 404, 403), (398, 399, 405, 404), (399, 400, 406, 405), (400, 401, 407, 406), (402, 403, 409, 408), (403, 404, 410, 409), (404, 405, 411, 410), (405, 406, 412, 411), (406, 407, 413, 412), (408, 409, 415, 414), (409, 410, 416, 415), (410, 411, 417, 416), (411, 412, 418, 417), (412, 413, 419, 418), (414, 415, 421, 420), (415, 416, 422, 421), (416, 417, 423, 422), (417, 418, 424, 423), (418, 419, 425, 424), (420, 421, 377, 371), (421, 422, 383, 377), (422, 423, 389, 383), (423, 424, 395, 389), (424, 425, 396, 395), (366, 426, 432, 431), (426, 427, 433, 432), (427, 428, 434, 433), (428, 429, 435, 434), (429, 430, 436, 435), (431, 432, 438, 437), (432, 433, 439, 438), (433, 434, 440, 439), (434, 435, 441, 440), (435, 436, 442, 441), (437, 438, 444, 443), (438, 439, 445, 444), (439, 440, 446, 445), (440, 441, 447, 446), (441, 442, 448, 447), (443, 444, 450, 449), (444, 445, 451, 450), (445, 446, 452, 451), (446, 447, 453, 452), (447, 448, 454, 453), (449, 450, 407, 401), (450, 451, 413, 407), (451, 452, 419, 413), (452, 453, 425, 419), (453, 454, 396, 425), (455, 458, 464, 463), (458, 459, 465, 464), (459, 460, 466, 465), (460, 461, 467, 466), (461, 462, 468, 467), (463, 464, 470, 469), (464, 465, 471, 470), (465, 466, 472, 471), (466, 467, 473, 472), (467, 468, 474, 473), (469, 470, 476, 475), (470, 471, 477, 476), (471, 472, 478, 477), (472, 473, 479, 478), (473, 474, 480, 479), (475, 476, 482, 481), (476, 477, 483, 482), (477, 478, 484, 483), (478, 479, 485, 484), (479, 480, 486, 485), (481, 482, 527, 521), (482, 483, 533, 527), (483, 484, 539, 533), (484, 485, 545, 539), (485, 486, 487, 545), (456, 488, 494, 493), (488, 489, 495, 494), (489, 490, 496, 495), (490, 491, 497, 496), (491, 492, 498, 497), (493, 494, 500, 499), (494, 495, 501, 500), (495, 496, 502, 501), (496, 497, 503, 502), (497, 498, 504, 503), (499, 500, 506, 505), (500, 501, 507, 506), (501, 502, 508, 507), (502, 503, 509, 508), (503, 504, 510, 509), (505, 506, 512, 511), (506, 507, 513, 512), (507, 508, 514, 513), (508, 509, 515, 514), (509, 510, 516, 515), (511, 512, 468, 462), (512, 513, 474, 468), (513, 514, 480, 474), (514, 515, 486, 480), (515, 516, 487, 486), (457, 517, 523, 522), (517, 518, 524, 523), (518, 519, 525, 524), (519, 520, 526, 525), (520, 521, 527, 526), (522, 523, 529, 528), (523, 524, 530, 529), (524, 525, 531, 530), (525, 526, 532, 531), (526, 527, 533, 532), (528, 529, 535, 534), (529, 530, 536, 535), (530, 531, 537, 536), (531, 532, 538, 537), (532, 533, 539, 538), (534, 535, 541, 540), (535, 536, 542, 541), (536, 537, 543, 542), (537, 538, 544, 543), (538, 539, 545, 544), (540, 541, 498, 492), (541, 542, 504, 498), (542, 543, 510, 504), (543, 544, 516, 510), (544, 545, 487, 516), (546, 549, 555, 554), (549, 550, 556, 555), (550, 551, 557, 556), (551, 552, 558, 557), (552, 553, 559, 558), (554, 555, 561, 560), (555, 556, 562, 561), (556, 557, 563, 562), (557, 558, 564, 563), (558, 559, 565, 564), (560, 561, 567, 566), (561, 562, 568, 567), (562, 563, 569, 568), (563, 564, 570, 569), (564, 565, 571, 570), (566, 567, 573, 572), (567, 568, 574, 573), (568, 569, 575, 574), (569, 570, 576, 575), (570, 571, 577, 576), (572, 573, 618, 612), (573, 574, 624, 618), (574, 575, 630, 624), (575, 576, 636, 630), (576, 577, 578, 636), (547, 579, 585, 584), (579, 580, 586, 585), (580, 581, 587, 586), (581, 582, 588, 587), (582, 583, 589, 588), (584, 585, 591, 590), (585, 586, 592, 591), (586, 587, 593, 592), (587, 588, 594, 593), (588, 589, 595, 594), (590, 591, 597, 596), (591, 592, 598, 597), (592, 593, 599, 598), (593, 594, 600, 599), (594, 595, 601, 600), (596, 597, 603, 602), (597, 598, 604, 603), (598, 599, 605, 604), (599, 600, 606, 605), (600, 601, 607, 606), (602, 603, 559, 553), (603, 604, 565, 559), (604, 605, 571, 565), (605, 606, 577, 571), (606, 607, 578, 577), (548, 608, 614, 613), (608, 609, 615, 614), (609, 610, 616, 615), (610, 611, 617, 616), (611, 612, 618, 617), (613, 614, 620, 619), (614, 615, 621, 620), (615, 616, 622, 621), (616, 617, 623, 622), (617, 618, 624, 623), (619, 620, 626, 625), (620, 621, 627, 626), (621, 622, 628, 627), (622, 623, 629, 628), (623, 624, 630, 629), (625, 626, 632, 631), (626, 627, 633, 632), (627, 628, 634, 633), (628, 629, 635, 634), (629, 630, 636, 635), (631, 632, 589, 583), (632, 633, 595, 589), (633, 634, 601, 595), (634, 635, 607, 601), (635, 636, 578, 607), (637, 640, 646, 645), (640, 641, 647, 646), (641, 642, 648, 647), (642, 643, 649, 648), (643, 644, 650, 649), (645, 646, 652, 651), (646, 647, 653, 652), (647, 648, 654, 653), (648, 649, 655, 654), (649, 650, 656, 655), (651, 652, 658, 657), (652, 653, 659, 658), (653, 654, 660, 659), (654, 655, 661, 660), (655, 656, 662, 661), (657, 658, 664, 663), (658, 659, 665, 664), (659, 660, 666, 665), (660, 661, 667, 666), (661, 662, 668, 667), (663, 664, 709, 703), (664, 665, 715, 709), (665, 666, 721, 715), (666, 667, 727, 721), (667, 668, 669, 727), (638, 670, 676, 675), (670, 671, 677, 676), (671, 672, 678, 677), (672, 673, 679, 678), (673, 674, 680, 679), (675, 676, 682, 681), (676, 677, 683, 682), (677, 678, 684, 683), (678, 679, 685, 684), (679, 680, 686, 685), (681, 682, 688, 687), (682, 683, 689, 688), (683, 684, 690, 689), (684, 685, 691, 690), (685, 686, 692, 691), (687, 688, 694, 693), (688, 689, 695, 694), (689, 690, 696, 695), (690, 691, 697, 696), (691, 692, 698, 697), (693, 694, 650, 644), (694, 695, 656, 650), (695, 696, 662, 656), (696, 697, 668, 662), (697, 698, 669, 668), (639, 699, 705, 704), (699, 700, 706, 705), (700, 701, 707, 706), (701, 702, 708, 707), (702, 703, 709, 708), (704, 705, 711, 710), (705, 706, 712, 711), (706, 707, 713, 712), (707, 708, 714, 713), (708, 709, 715, 714), (710, 711, 717, 716), (711, 712, 718, 717), (712, 713, 719, 718), (713, 714, 720, 719), (714, 715, 721, 720), (716, 717, 723, 722), (717, 718, 724, 723), (718, 719, 725, 724), (719, 720, 726, 725), (720, 721, 727, 726), (722, 723, 680, 674), (723, 724, 686, 680), (724, 725, 692, 686), (725, 726, 698, 692), (726, 727, 669, 698), (182, 0, 8, 185), (185, 8, 14, 186), (186, 14, 20, 187), (187, 20, 26, 188), (188, 26, 66, 189), (189, 66, 65, 238), (238, 65, 64, 232), (232, 64, 63, 226), (226, 63, 62, 220), (220, 62, 2, 183), (1, 91, 99, 33), (33, 99, 105, 34), (34, 105, 111, 35), (35, 111, 117, 36), (36, 117, 157, 37), (37, 157, 156, 85), (85, 156, 155, 79), (79, 155, 154, 73), (73, 154, 153, 67), (67, 153, 93, 2), (92, 273, 281, 124), (124, 281, 287, 125), (125, 287, 293, 126), (126, 293, 299, 127), (127, 299, 339, 128), (128, 339, 338, 176), (176, 338, 337, 170), (170, 337, 336, 164), (164, 336, 335, 158), (158, 335, 275, 93), (274, 184, 249, 306), (306, 249, 255, 307), (307, 255, 261, 308), (308, 261, 267, 309), (309, 267, 219, 310), (310, 219, 218, 358), (358, 218, 217, 352), (352, 217, 216, 346), (346, 216, 215, 340), (340, 215, 183, 275), (546, 182, 190, 549), (549, 190, 196, 550), (550, 196, 202, 551), (551, 202, 208, 552), (552, 208, 248, 553), (553, 248, 247, 602), (602, 247, 246, 596), (596, 246, 245, 590), (590, 245, 244, 584), (584, 244, 184, 547), (273, 637, 645, 276), (276, 645, 651, 277), (277, 651, 657, 278), (278, 657, 663, 279), (279, 663, 703, 280), (280, 703, 702, 329), (329, 702, 701, 323), (323, 701, 700, 317), (317, 700, 699, 311), (311, 699, 639, 274), (638, 548, 613, 670), (670, 613, 619, 671), (671, 619, 625, 672), (672, 625, 631, 673), (673, 631, 583, 674), (674, 583, 582, 722), (722, 582, 581, 716), (716, 581, 580, 710), (710, 580, 579, 704), (704, 579, 547, 639), (364, 546, 554, 367), (367, 554, 560, 368), (368, 560, 566, 369), (369, 566, 572, 370), (370, 572, 612, 371), (371, 612, 611, 420), (420, 611, 610, 414), (414, 610, 609, 408), (408, 609, 608, 402), (402, 608, 548, 365), (637, 455, 463, 640), (640, 463, 469, 641), (641, 469, 475, 642), (642, 475, 481, 643), (643, 481, 521, 644), (644, 521, 520, 693), (693, 520, 519, 687), (687, 519, 518, 681), (681, 518, 517, 675), (675, 517, 457, 638), (456, 366, 431, 488), (488, 431, 437, 489), (489, 437, 443, 490), (490, 443, 449, 491), (491, 449, 401, 492), (492, 401, 400, 540), (540, 400, 399, 534), (534, 399, 398, 528), (528, 398, 397, 522), (522, 397, 365, 457), (0, 364, 372, 3), (3, 372, 378, 4), (4, 378, 384, 5), (5, 384, 390, 6), (6, 390, 430, 7), (7, 430, 429, 56), (56, 429, 428, 50), (50, 428, 427, 44), (44, 427, 426, 38), (38, 426, 366, 1), (455, 92, 129, 458), (458, 129, 135, 459), (459, 135, 141, 460), (460, 141, 147, 461), (461, 147, 98, 462), (462, 98, 97, 511), (511, 97, 96, 505), (505, 96, 95, 499), (499, 95, 94, 493), (493, 94, 91, 456), (182, 546, 364, 0)])
_uv = me_cube_001.uv_layers.new(name='UVMap')
_uv.uv.foreach_set('vector', [0.3856, 0.7606, 0.6144, 0.7606, 0.6144, 0.9894, 0.3856, 0.9894, 0.3856, 0.5106, 0.6144, 0.5106, 0.6144, 0.7394, 0.3856, 0.7394, 0.6356, 0.5106, 0.8644, 0.5106, 0.8644, 0.7394, 0.6356, 0.7394, 0.3856, 0.01057, 0.6144, 0.01057, 0.6144, 0.2394, 0.3856, 0.2394, 0.3856, 0.2606, 0.6144, 0.2606, 0.6144, 0.4894, 0.3856, 0.4894, 0.1356, 0.7394, 0.1356, 0.7411, 0.1339, 0.7411, 0.1339, 0.7394, 0.1356, 0.7411, 0.1356, 0.7427, 0.1339, 0.7428, 0.1339, 0.7411, 0.1356, 0.7427, 0.1356, 0.7442, 0.1339, 0.7443, 0.1339, 0.7428, 0.1356, 0.7442, 0.1356, 0.7456, 0.1339, 0.7456, 0.1339, 0.7443, 0.1356, 0.7456, 0.1356, 0.75, 0.1339, 0.75, 0.1339, 0.7456, 0.1339, 0.7394, 0.1339, 0.7411, 0.1322, 0.7412, 0.1323, 0.7394, 0.1339, 0.7411, 0.1339, 0.7428, 0.1322, 0.7428, 0.1322, 0.7412, 0.1339, 0.7428, 0.1339, 0.7443, 0.1323, 0.7443, 0.1322, 0.7428, 0.1339, 0.7443, 0.1339, 0.7456, 0.1323, 0.7455, 0.1323, 0.7443, 0.1339, 0.7456, 0.1339, 0.75, 0.1324, 0.75, 0.1323, 0.7455, 0.1323, 0.7394, 0.1322, 0.7412, 0.1307, 0.7411, 0.1308, 0.7394, 0.1322, 0.7412, 0.1322, 0.7428, 0.1307, 0.7428, 0.1307, 0.7411, 0.1322, 0.7428, 0.1323, 0.7443, 0.1309, 0.7441, 0.1307, 0.7428, 0.1323, 0.7443, 0.1323, 0.7455, 0.131, 0.7453, 0.1309, 0.7441, 0.1323, 0.7455, 0.1324, 0.75, 0.1311, 0.75, 0.131, 0.7453, 0.1308, 0.7394, 0.1307, 0.7411, 0.1294, 0.7411, 0.1294, 0.7394, 0.1307, 0.7411, 0.1307, 0.7428, 0.1295, 0.7427, 0.1294, 0.7411, 0.1307, 0.7428, 0.1309, 0.7441, 0.1297, 0.744, 0.1295, 0.7427, 0.1309, 0.7441, 0.131, 0.7453, 0.13, 0.745, 0.1297, 0.744, 0.131, 0.7453, 0.1311, 0.75, 0.1301, 0.75, 0.13, 0.745, 0.1294, 0.7394, 0.1294, 0.7411, 0.125, 0.7411, 0.125, 0.7394, 0.1294, 0.7411, 0.1295, 0.7427, 0.125, 0.7426, 0.125, 0.7411, 0.1295, 0.7427, 0.1297, 0.744, 0.125, 0.7439, 0.125, 0.7426, 0.1297, 0.744, 0.13, 0.745, 0.125, 0.7449, 0.125, 0.7439, 0.13, 0.745, 0.1301, 0.75, 0.1295, 0.75, 0.125, 0.7449, 0.3856, 0.9894, 0.3856, 0.9911, 0.3839, 0.9911, 0.3839, 0.9894, 0.3856, 0.9911, 0.3856, 0.9927, 0.3839, 0.9928, 0.3839, 0.9911, 0.3856, 0.9927, 0.3856, 0.9942, 0.3839, 0.9943, 0.3839, 0.9928, 0.3856, 0.9942, 0.3856, 0.9956, 0.3839, 0.9956, 0.3839, 0.9943, 0.3856, 0.9956, 0.3856, 1.0, 0.3839, 1.0, 0.3839, 0.9956, 0.3839, 0.9894, 0.3839, 0.9911, 0.3822, 0.9912, 0.3823, 0.9894, 0.3839, 0.9911, 0.3839, 0.9928, 0.3822, 0.9928, 0.3822, 0.9912, 0.3839, 0.9928, 0.3839, 0.9943, 0.3823, 0.9943, 0.3822, 0.9928, 0.3839, 0.9943, 0.3839, 0.9956, 0.3823, 0.9955, 0.3823, 0.9943, 0.3839, 0.9956, 0.3839, 1.0, 0.3824, 1.0, 0.3823, 0.9955, 0.3823, 0.9894, 0.3822, 0.9912, 0.3807, 0.9911, 0.3808, 0.9894, 0.3822, 0.9912, 0.3822, 0.9928, 0.3807, 0.9928, 0.3807, 0.9911, 0.3822, 0.9928, 0.3823, 0.9943, 0.3809, 0.9941, 0.3807, 0.9928, 0.3823, 0.9943, 0.3823, 0.9955, 0.381, 0.9953, 0.3809, 0.9941, 0.3823, 0.9955, 0.3824, 1.0, 0.3811, 1.0, 0.381, 0.9953, 0.3808, 0.9894, 0.3807, 0.9911, 0.3794, 0.9911, 0.3794, 0.9894, 0.3807, 0.9911, 0.3807, 0.9928, 0.3795, 0.9927, 0.3794, 0.9911, 0.3807, 0.9928, 0.3809, 0.9941, 0.3797, 0.994, 0.3795, 0.9927, 0.3809, 0.9941, 0.381, 0.9953, 0.38, 0.995, 0.3797, 0.994, 0.381, 0.9953, 0.3811, 1.0, 0.3801, 1.0, 0.38, 0.995, 0.3794, 0.9894, 0.3794, 0.9911, 0.375, 0.9911, 0.375, 0.9894, 0.3794, 0.9911, 0.3795, 0.9927, 0.375, 0.9926, 0.375, 0.9911, 0.3795, 0.9927, 0.3797, 0.994, 0.375, 0.9939, 0.375, 0.9926, 0.3797, 0.994, 0.38, 0.995, 0.375, 0.9949, 0.375, 0.9939, 0.38, 0.995, 0.3801, 1.0, 0.3795, 1.0, 0.375, 0.9949, 0.3856, 0.01057, 0.3839, 0.01057, 0.3839, 0.008878, 0.3856, 0.008913, 0.3839, 0.01057, 0.3823, 0.01057, 0.3822, 0.008868, 0.3839, 0.008878, 0.3823, 0.01057, 0.3808, 0.01057, 0.3807, 0.008872, 0.3822, 0.008868, 0.3808, 0.01057, 0.3794, 0.01057, 0.3794, 0.008881, 0.3807, 0.008872, 0.3794, 0.01057, 0.375, 0.01057, 0.375, 0.008886, 0.3794, 0.008881, 0.3856, 0.008913, 0.3839, 0.008878, 0.3838, 0.007219, 0.3856, 0.007301, 0.3839, 0.008878, 0.3822, 0.008868, 0.3822, 0.007216, 0.3838, 0.007219, 0.3822, 0.008868, 0.3807, 0.008872, 0.3807, 0.007264, 0.3822, 0.007216, 0.3807, 0.008872, 0.3794, 0.008881, 0.3795, 0.00732, 0.3807, 0.007264, 0.3794, 0.008881, 0.375, 0.008886, 0.375, 0.007351, 0.3795, 0.00732, 0.3856, 0.007301, 0.3838, 0.007219, 0.3839, 0.005695, 0.3856, 0.005769, 0.3838, 0.007219, 0.3822, 0.007216, 0.3822, 0.005746, 0.3839, 0.005695, 0.3822, 0.007216, 0.3807, 0.007264, 0.3809, 0.005878, 0.3822, 0.005746, 0.3807, 0.007264, 0.3795, 0.00732, 0.3797, 0.006012, 0.3809, 0.005878, 0.3795, 0.00732, 0.375, 0.007351, 0.375, 0.006081, 0.3797, 0.006012, 0.3856, 0.005769, 0.3839, 0.005695, 0.3839, 0.00435, 0.3856, 0.004355, 0.3839, 0.005695, 0.3822, 0.005746, 0.3823, 0.004499, 0.3839, 0.00435, 0.3822, 0.005746, 0.3809, 0.005878, 0.381, 0.004739, 0.3823, 0.004499, 0.3809, 0.005878, 0.3797, 0.006012, 0.38, 0.004977, 0.381, 0.004739, 0.3797, 0.006012, 0.375, 0.006081, 0.375, 0.00511, 0.38, 0.004977, 0.3856, 0.004355, 0.3839, 0.00435, 0.3839, 0.0, 0.3856, 0.0, 0.3839, 0.00435, 0.3823, 0.004499, 0.3824, 0.0, 0.3839, 0.0, 0.3823, 0.004499, 0.381, 0.004739, 0.3811, 0.0, 0.3824, 0.0, 0.381, 0.004739, 0.38, 0.004977, 0.3801, 0.0, 0.3811, 0.0, 0.38, 0.004977, 0.375, 0.00511, 0.375, 0.004466, 0.3801, 0.0, 0.6144, 0.9894, 0.6161, 0.9894, 0.6161, 0.9911, 0.6144, 0.9911, 0.6161, 0.9894, 0.6177, 0.9894, 0.6178, 0.9911, 0.6161, 0.9911, 0.6177, 0.9894, 0.6192, 0.9894, 0.6193, 0.9911, 0.6178, 0.9911, 0.6192, 0.9894, 0.6206, 0.9894, 0.6206, 0.9911, 0.6193, 0.9911, 0.6206, 0.9894, 0.625, 0.9894, 0.625, 0.9911, 0.6206, 0.9911, 0.6144, 0.9911, 0.6161, 0.9911, 0.6162, 0.9928, 0.6144, 0.9927, 0.6161, 0.9911, 0.6178, 0.9911, 0.6178, 0.9928, 0.6162, 0.9928, 0.6178, 0.9911, 0.6193, 0.9911, 0.6193, 0.9927, 0.6178, 0.9928, 0.6193, 0.9911, 0.6206, 0.9911, 0.6205, 0.9927, 0.6193, 0.9927, 0.6206, 0.9911, 0.625, 0.9911, 0.625, 0.9926, 0.6205, 0.9927, 0.6144, 0.9927, 0.6162, 0.9928, 0.6161, 0.9943, 0.6144, 0.9942, 0.6162, 0.9928, 0.6178, 0.9928, 0.6178, 0.9943, 0.6161, 0.9943, 0.6178, 0.9928, 0.6193, 0.9927, 0.6191, 0.9941, 0.6178, 0.9943, 0.6193, 0.9927, 0.6205, 0.9927, 0.6203, 0.994, 0.6191, 0.9941, 0.6205, 0.9927, 0.625, 0.9926, 0.625, 0.9939, 0.6203, 0.994, 0.6144, 0.9942, 0.6161, 0.9943, 0.6161, 0.9957, 0.6144, 0.9956, 0.6161, 0.9943, 0.6178, 0.9943, 0.6177, 0.9955, 0.6161, 0.9957, 0.6178, 0.9943, 0.6191, 0.9941, 0.619, 0.9953, 0.6177, 0.9955, 0.6191, 0.9941, 0.6203, 0.994, 0.62, 0.995, 0.619, 0.9953, 0.6203, 0.994, 0.625, 0.9939, 0.625, 0.9949, 0.62, 0.995, 0.6144, 0.9956, 0.6161, 0.9957, 0.6161, 1.0, 0.6144, 1.0, 0.6161, 0.9957, 0.6177, 0.9955, 0.6176, 1.0, 0.6161, 1.0, 0.6177, 0.9955, 0.619, 0.9953, 0.6189, 1.0, 0.6176, 1.0, 0.619, 0.9953, 0.62, 0.995, 0.6199, 1.0, 0.6189, 1.0, 0.62, 0.995, 0.625, 0.9949, 0.625, 0.9955, 0.6199, 1.0, 0.8644, 0.7394, 0.8661, 0.7394, 0.8661, 0.7411, 0.8644, 0.7411, 0.8661, 0.7394, 0.8677, 0.7394, 0.8678, 0.7411, 0.8661, 0.7411, 0.8677, 0.7394, 0.8692, 0.7394, 0.8693, 0.7411, 0.8678, 0.7411, 0.8692, 0.7394, 0.8706, 0.7394, 0.8706, 0.7411, 0.8693, 0.7411, 0.8706, 0.7394, 0.875, 0.7394, 0.875, 0.7411, 0.8706, 0.7411, 0.8644, 0.7411, 0.8661, 0.7411, 0.8662, 0.7428, 0.8644, 0.7427, 0.8661, 0.7411, 0.8678, 0.7411, 0.8678, 0.7428, 0.8662, 0.7428, 0.8678, 0.7411, 0.8693, 0.7411, 0.8693, 0.7427, 0.8678, 0.7428, 0.8693, 0.7411, 0.8706, 0.7411, 0.8705, 0.7427, 0.8693, 0.7427, 0.8706, 0.7411, 0.875, 0.7411, 0.875, 0.7426, 0.8705, 0.7427, 0.8644, 0.7427, 0.8662, 0.7428, 0.8661, 0.7443, 0.8644, 0.7442, 0.8662, 0.7428, 0.8678, 0.7428, 0.8678, 0.7443, 0.8661, 0.7443, 0.8678, 0.7428, 0.8693, 0.7427, 0.8691, 0.7441, 0.8678, 0.7443, 0.8693, 0.7427, 0.8705, 0.7427, 0.8703, 0.744, 0.8691, 0.7441, 0.8705, 0.7427, 0.875, 0.7426, 0.875, 0.7439, 0.8703, 0.744, 0.8644, 0.7442, 0.8661, 0.7443, 0.8661, 0.7456, 0.8644, 0.7456, 0.8661, 0.7443, 0.8678, 0.7443, 0.8677, 0.7455, 0.8661, 0.7456, 0.8678, 0.7443, 0.8691, 0.7441, 0.869, 0.7453, 0.8677, 0.7455, 0.8691, 0.7441, 0.8703, 0.744, 0.87, 0.745, 0.869, 0.7453, 0.8703, 0.744, 0.875, 0.7439, 0.875, 0.7449, 0.87, 0.745, 0.8644, 0.7456, 0.8661, 0.7456, 0.8661, 0.75, 0.8644, 0.75, 0.8661, 0.7456, 0.8677, 0.7455, 0.8676, 0.75, 0.8661, 0.75, 0.8677, 0.7455, 0.869, 0.7453, 0.8689, 0.75, 0.8676, 0.75, 0.869, 0.7453, 0.87, 0.745, 0.8699, 0.75, 0.8689, 0.75, 0.87, 0.745, 0.875, 0.7449, 0.875, 0.7455, 0.8699, 0.75, 0.6144, 0.01057, 0.6144, 0.008913, 0.6161, 0.008862, 0.6161, 0.01057, 0.6144, 0.008913, 0.6144, 0.007301, 0.6161, 0.007206, 0.6161, 0.008862, 0.6144, 0.007301, 0.6144, 0.005769, 0.6161, 0.005696, 0.6161, 0.007206, 0.6144, 0.005769, 0.6144, 0.004355, 0.6161, 0.004358, 0.6161, 0.005696, 0.6144, 0.004355, 0.6144, 0.0, 0.6161, 0.0, 0.6161, 0.004358, 0.6161, 0.01057, 0.6161, 0.008862, 0.6178, 0.008849, 0.6177, 0.01057, 0.6161, 0.008862, 0.6161, 0.007206, 0.6178, 0.007197, 0.6178, 0.008849, 0.6161, 0.007206, 0.6161, 0.005696, 0.6177, 0.005743, 0.6178, 0.007197, 0.6161, 0.005696, 0.6161, 0.004358, 0.6177, 0.004504, 0.6177, 0.005743, 0.6161, 0.004358, 0.6161, 0.0, 0.6176, 0.0, 0.6177, 0.004504, 0.6177, 0.01057, 0.6178, 0.008849, 0.6193, 0.008858, 0.6192, 0.01057, 0.6178, 0.008849, 0.6178, 0.007197, 0.6193, 0.007248, 0.6193, 0.008858, 0.6178, 0.007197, 0.6177, 0.005743, 0.6191, 0.005873, 0.6193, 0.007248, 0.6177, 0.005743, 0.6177, 0.004504, 0.619, 0.00474, 0.6191, 0.005873, 0.6177, 0.004504, 0.6176, 0.0, 0.6189, 0.0, 0.619, 0.00474, 0.6192, 0.01057, 0.6193, 0.008858, 0.6206, 0.008873, 0.6206, 0.01057, 0.6193, 0.008858, 0.6193, 0.007248, 0.6205, 0.007312, 0.6206, 0.008873, 0.6193, 0.007248, 0.6191, 0.005873, 0.6203, 0.006008, 0.6205, 0.007312, 0.6191, 0.005873, 0.619, 0.00474, 0.62, 0.004976, 0.6203, 0.006008, 0.619, 0.00474, 0.6189, 0.0, 0.6199, 0.0, 0.62, 0.004976, 0.6206, 0.01057, 0.6206, 0.008873, 0.625, 0.008886, 0.625, 0.01057, 0.6206, 0.008873, 0.6205, 0.007312, 0.625, 0.007351, 0.625, 0.008886, 0.6205, 0.007312, 0.6203, 0.006008, 0.625, 0.006081, 0.625, 0.007351, 0.6203, 0.006008, 0.62, 0.004976, 0.625, 0.00511, 0.625, 0.006081, 0.62, 0.004976, 0.6199, 0.0, 0.6205, 0.0, 0.625, 0.00511, 0.1356, 0.5106, 0.1339, 0.5106, 0.1339, 0.5089, 0.1356, 0.5089, 0.1339, 0.5106, 0.1323, 0.5106, 0.1322, 0.5089, 0.1339, 0.5089, 0.1323, 0.5106, 0.1308, 0.5106, 0.1307, 0.5089, 0.1322, 0.5089, 0.1308, 0.5106, 0.1294, 0.5106, 0.1294, 0.5089, 0.1307, 0.5089, 0.1294, 0.5106, 0.125, 0.5106, 0.125, 0.5089, 0.1294, 0.5089, 0.1356, 0.5089, 0.1339, 0.5089, 0.1338, 0.5072, 0.1356, 0.5073, 0.1339, 0.5089, 0.1322, 0.5089, 0.1322, 0.5072, 0.1338, 0.5072, 0.1322, 0.5089, 0.1307, 0.5089, 0.1307, 0.5073, 0.1322, 0.5072, 0.1307, 0.5089, 0.1294, 0.5089, 0.1295, 0.5073, 0.1307, 0.5073, 0.1294, 0.5089, 0.125, 0.5089, 0.125, 0.5074, 0.1295, 0.5073, 0.1356, 0.5073, 0.1338, 0.5072, 0.1339, 0.5057, 0.1356, 0.5058, 0.1338, 0.5072, 0.1322, 0.5072, 0.1322, 0.5057, 0.1339, 0.5057, 0.1322, 0.5072, 0.1307, 0.5073, 0.1309, 0.5059, 0.1322, 0.5057, 0.1307, 0.5073, 0.1295, 0.5073, 0.1297, 0.506, 0.1309, 0.5059, 0.1295, 0.5073, 0.125, 0.5074, 0.125, 0.5061, 0.1297, 0.506, 0.1356, 0.5058, 0.1339, 0.5057, 0.1339, 0.5044, 0.1356, 0.5044, 0.1339, 0.5057, 0.1322, 0.5057, 0.1323, 0.5045, 0.1339, 0.5044, 0.1322, 0.5057, 0.1309, 0.5059, 0.131, 0.5047, 0.1323, 0.5045, 0.1309, 0.5059, 0.1297, 0.506, 0.13, 0.505, 0.131, 0.5047, 0.1297, 0.506, 0.125, 0.5061, 0.125, 0.5051, 0.13, 0.505, 0.1356, 0.5044, 0.1339, 0.5044, 0.1339, 0.5, 0.1356, 0.5, 0.1339, 0.5044, 0.1323, 0.5045, 0.1324, 0.5, 0.1339, 0.5, 0.1323, 0.5045, 0.131, 0.5047, 0.1311, 0.5, 0.1324, 0.5, 0.131, 0.5047, 0.13, 0.505, 0.1301, 0.5, 0.1311, 0.5, 0.13, 0.505, 0.125, 0.5051, 0.125, 0.5045, 0.1301, 0.5, 0.3856, 0.2394, 0.3856, 0.2411, 0.3839, 0.2411, 0.3839, 0.2394, 0.3856, 0.2411, 0.3856, 0.2427, 0.3839, 0.2428, 0.3839, 0.2411, 0.3856, 0.2427, 0.3856, 0.2442, 0.3839, 0.2443, 0.3839, 0.2428, 0.3856, 0.2442, 0.3856, 0.2456, 0.3839, 0.2456, 0.3839, 0.2443, 0.3856, 0.2456, 0.3856, 0.25, 0.3839, 0.25, 0.3839, 0.2456, 0.3839, 0.2394, 0.3839, 0.2411, 0.3822, 0.2412, 0.3823, 0.2394, 0.3839, 0.2411, 0.3839, 0.2428, 0.3822, 0.2428, 0.3822, 0.2412, 0.3839, 0.2428, 0.3839, 0.2443, 0.3823, 0.2443, 0.3822, 0.2428, 0.3839, 0.2443, 0.3839, 0.2456, 0.3823, 0.2455, 0.3823, 0.2443, 0.3839, 0.2456, 0.3839, 0.25, 0.3824, 0.25, 0.3823, 0.2455, 0.3823, 0.2394, 0.3822, 0.2412, 0.3807, 0.2411, 0.3808, 0.2394, 0.3822, 0.2412, 0.3822, 0.2428, 0.3807, 0.2428, 0.3807, 0.2411, 0.3822, 0.2428, 0.3823, 0.2443, 0.3809, 0.2441, 0.3807, 0.2428, 0.3823, 0.2443, 0.3823, 0.2455, 0.381, 0.2453, 0.3809, 0.2441, 0.3823, 0.2455, 0.3824, 0.25, 0.3811, 0.25, 0.381, 0.2453, 0.3808, 0.2394, 0.3807, 0.2411, 0.3794, 0.2411, 0.3794, 0.2394, 0.3807, 0.2411, 0.3807, 0.2428, 0.3795, 0.2427, 0.3794, 0.2411, 0.3807, 0.2428, 0.3809, 0.2441, 0.3797, 0.244, 0.3795, 0.2427, 0.3809, 0.2441, 0.381, 0.2453, 0.38, 0.245, 0.3797, 0.244, 0.381, 0.2453, 0.3811, 0.25, 0.3801, 0.25, 0.38, 0.245, 0.3794, 0.2394, 0.3794, 0.2411, 0.375, 0.2411, 0.375, 0.2394, 0.3794, 0.2411, 0.3795, 0.2427, 0.375, 0.2426, 0.375, 0.2411, 0.3795, 0.2427, 0.3797, 0.244, 0.375, 0.2439, 0.375, 0.2426, 0.3797, 0.244, 0.38, 0.245, 0.375, 0.2449, 0.375, 0.2439, 0.38, 0.245, 0.3801, 0.25, 0.3795, 0.25, 0.375, 0.2449, 0.3856, 0.2606, 0.3839, 0.2606, 0.3839, 0.2589, 0.3856, 0.2589, 0.3839, 0.2606, 0.3823, 0.2606, 0.3822, 0.2589, 0.3839, 0.2589, 0.3823, 0.2606, 0.3808, 0.2606, 0.3807, 0.2589, 0.3822, 0.2589, 0.3808, 0.2606, 0.3794, 0.2606, 0.3794, 0.2589, 0.3807, 0.2589, 0.3794, 0.2606, 0.375, 0.2606, 0.375, 0.2589, 0.3794, 0.2589, 0.3856, 0.2589, 0.3839, 0.2589, 0.3838, 0.2572, 0.3856, 0.2573, 0.3839, 0.2589, 0.3822, 0.2589, 0.3822, 0.2572, 0.3838, 0.2572, 0.3822, 0.2589, 0.3807, 0.2589, 0.3807, 0.2573, 0.3822, 0.2572, 0.3807, 0.2589, 0.3794, 0.2589, 0.3795, 0.2573, 0.3807, 0.2573, 0.3794, 0.2589, 0.375, 0.2589, 0.375, 0.2574, 0.3795, 0.2573, 0.3856, 0.2573, 0.3838, 0.2572, 0.3839, 0.2557, 0.3856, 0.2558, 0.3838, 0.2572, 0.3822, 0.2572, 0.3822, 0.2557, 0.3839, 0.2557, 0.3822, 0.2572, 0.3807, 0.2573, 0.3809, 0.2559, 0.3822, 0.2557, 0.3807, 0.2573, 0.3795, 0.2573, 0.3797, 0.256, 0.3809, 0.2559, 0.3795, 0.2573, 0.375, 0.2574, 0.375, 0.2561, 0.3797, 0.256, 0.3856, 0.2558, 0.3839, 0.2557, 0.3839, 0.2544, 0.3856, 0.2544, 0.3839, 0.2557, 0.3822, 0.2557, 0.3823, 0.2545, 0.3839, 0.2544, 0.3822, 0.2557, 0.3809, 0.2559, 0.381, 0.2547, 0.3823, 0.2545, 0.3809, 0.2559, 0.3797, 0.256, 0.38, 0.255, 0.381, 0.2547, 0.3797, 0.256, 0.375, 0.2561, 0.375, 0.2551, 0.38, 0.255, 0.3856, 0.2544, 0.3839, 0.2544, 0.3839, 0.25, 0.3856, 0.25, 0.3839, 0.2544, 0.3823, 0.2545, 0.3824, 0.25, 0.3839, 0.25, 0.3823, 0.2545, 0.381, 0.2547, 0.3811, 0.25, 0.3824, 0.25, 0.381, 0.2547, 0.38, 0.255, 0.3801, 0.25, 0.3811, 0.25, 0.38, 0.255, 0.375, 0.2551, 0.375, 0.2545, 0.3801, 0.25, 0.8644, 0.5106, 0.8644, 0.5089, 0.8661, 0.5089, 0.8661, 0.5106, 0.8644, 0.5089, 0.8644, 0.5073, 0.8661, 0.5072, 0.8661, 0.5089, 0.8644, 0.5073, 0.8644, 0.5058, 0.8661, 0.5057, 0.8661, 0.5072, 0.8644, 0.5058, 0.8644, 0.5044, 0.8661, 0.5044, 0.8661, 0.5057, 0.8644, 0.5044, 0.8644, 0.5, 0.8661, 0.5, 0.8661, 0.5044, 0.8661, 0.5106, 0.8661, 0.5089, 0.8678, 0.5088, 0.8677, 0.5106, 0.8661, 0.5089, 0.8661, 0.5072, 0.8678, 0.5072, 0.8678, 0.5088, 0.8661, 0.5072, 0.8661, 0.5057, 0.8677, 0.5057, 0.8678, 0.5072, 0.8661, 0.5057, 0.8661, 0.5044, 0.8677, 0.5045, 0.8677, 0.5057, 0.8661, 0.5044, 0.8661, 0.5, 0.8676, 0.5, 0.8677, 0.5045, 0.8677, 0.5106, 0.8678, 0.5088, 0.8693, 0.5089, 0.8692, 0.5106, 0.8678, 0.5088, 0.8678, 0.5072, 0.8693, 0.5072, 0.8693, 0.5089, 0.8678, 0.5072, 0.8677, 0.5057, 0.8691, 0.5059, 0.8693, 0.5072, 0.8677, 0.5057, 0.8677, 0.5045, 0.869, 0.5047, 0.8691, 0.5059, 0.8677, 0.5045, 0.8676, 0.5, 0.8689, 0.5, 0.869, 0.5047, 0.8692, 0.5106, 0.8693, 0.5089, 0.8706, 0.5089, 0.8706, 0.5106, 0.8693, 0.5089, 0.8693, 0.5072, 0.8705, 0.5073, 0.8706, 0.5089, 0.8693, 0.5072, 0.8691, 0.5059, 0.8703, 0.506, 0.8705, 0.5073, 0.8691, 0.5059, 0.869, 0.5047, 0.87, 0.505, 0.8703, 0.506, 0.869, 0.5047, 0.8689, 0.5, 0.8699, 0.5, 0.87, 0.505, 0.8706, 0.5106, 0.8706, 0.5089, 0.875, 0.5089, 0.875, 0.5106, 0.8706, 0.5089, 0.8705, 0.5073, 0.875, 0.5074, 0.875, 0.5089, 0.8705, 0.5073, 0.8703, 0.506, 0.875, 0.5061, 0.875, 0.5074, 0.8703, 0.506, 0.87, 0.505, 0.875, 0.5051, 0.875, 0.5061, 0.87, 0.505, 0.8699, 0.5, 0.8705, 0.5, 0.875, 0.5051, 0.6144, 0.2606, 0.6144, 0.2589, 0.6161, 0.2589, 0.6161, 0.2606, 0.6144, 0.2589, 0.6144, 0.2573, 0.6161, 0.2572, 0.6161, 0.2589, 0.6144, 0.2573, 0.6144, 0.2558, 0.6161, 0.2557, 0.6161, 0.2572, 0.6144, 0.2558, 0.6144, 0.2544, 0.6161, 0.2544, 0.6161, 0.2557, 0.6144, 0.2544, 0.6144, 0.25, 0.6161, 0.25, 0.6161, 0.2544, 0.6161, 0.2606, 0.6161, 0.2589, 0.6178, 0.2588, 0.6177, 0.2606, 0.6161, 0.2589, 0.6161, 0.2572, 0.6178, 0.2572, 0.6178, 0.2588, 0.6161, 0.2572, 0.6161, 0.2557, 0.6177, 0.2557, 0.6178, 0.2572, 0.6161, 0.2557, 0.6161, 0.2544, 0.6177, 0.2545, 0.6177, 0.2557, 0.6161, 0.2544, 0.6161, 0.25, 0.6176, 0.25, 0.6177, 0.2545, 0.6177, 0.2606, 0.6178, 0.2588, 0.6193, 0.2589, 0.6192, 0.2606, 0.6178, 0.2588, 0.6178, 0.2572, 0.6193, 0.2572, 0.6193, 0.2589, 0.6178, 0.2572, 0.6177, 0.2557, 0.6191, 0.2559, 0.6193, 0.2572, 0.6177, 0.2557, 0.6177, 0.2545, 0.619, 0.2547, 0.6191, 0.2559, 0.6177, 0.2545, 0.6176, 0.25, 0.6189, 0.25, 0.619, 0.2547, 0.6192, 0.2606, 0.6193, 0.2589, 0.6206, 0.2589, 0.6206, 0.2606, 0.6193, 0.2589, 0.6193, 0.2572, 0.6205, 0.2573, 0.6206, 0.2589, 0.6193, 0.2572, 0.6191, 0.2559, 0.6203, 0.256, 0.6205, 0.2573, 0.6191, 0.2559, 0.619, 0.2547, 0.62, 0.255, 0.6203, 0.256, 0.619, 0.2547, 0.6189, 0.25, 0.6199, 0.25, 0.62, 0.255, 0.6206, 0.2606, 0.6206, 0.2589, 0.625, 0.2589, 0.625, 0.2606, 0.6206, 0.2589, 0.6205, 0.2573, 0.625, 0.2574, 0.625, 0.2589, 0.6205, 0.2573, 0.6203, 0.256, 0.625, 0.2561, 0.625, 0.2574, 0.6203, 0.256, 0.62, 0.255, 0.625, 0.2551, 0.625, 0.2561, 0.62, 0.255, 0.6199, 0.25, 0.6205, 0.25, 0.625, 0.2551, 0.6144, 0.2394, 0.6161, 0.2394, 0.6161, 0.2411, 0.6144, 0.2411, 0.6161, 0.2394, 0.6177, 0.2394, 0.6178, 0.2411, 0.6161, 0.2411, 0.6177, 0.2394, 0.6192, 0.2394, 0.6193, 0.2411, 0.6178, 0.2411, 0.6192, 0.2394, 0.6206, 0.2394, 0.6206, 0.2411, 0.6193, 0.2411, 0.6206, 0.2394, 0.625, 0.2394, 0.625, 0.2411, 0.6206, 0.2411, 0.6144, 0.2411, 0.6161, 0.2411, 0.6162, 0.2428, 0.6144, 0.2427, 0.6161, 0.2411, 0.6178, 0.2411, 0.6178, 0.2428, 0.6162, 0.2428, 0.6178, 0.2411, 0.6193, 0.2411, 0.6193, 0.2427, 0.6178, 0.2428, 0.6193, 0.2411, 0.6206, 0.2411, 0.6205, 0.2427, 0.6193, 0.2427, 0.6206, 0.2411, 0.625, 0.2411, 0.625, 0.2426, 0.6205, 0.2427, 0.6144, 0.2427, 0.6162, 0.2428, 0.6161, 0.2443, 0.6144, 0.2442, 0.6162, 0.2428, 0.6178, 0.2428, 0.6178, 0.2443, 0.6161, 0.2443, 0.6178, 0.2428, 0.6193, 0.2427, 0.6191, 0.2441, 0.6178, 0.2443, 0.6193, 0.2427, 0.6205, 0.2427, 0.6203, 0.244, 0.6191, 0.2441, 0.6205, 0.2427, 0.625, 0.2426, 0.625, 0.2439, 0.6203, 0.244, 0.6144, 0.2442, 0.6161, 0.2443, 0.6161, 0.2456, 0.6144, 0.2456, 0.6161, 0.2443, 0.6178, 0.2443, 0.6177, 0.2455, 0.6161, 0.2456, 0.6178, 0.2443, 0.6191, 0.2441, 0.619, 0.2453, 0.6177, 0.2455, 0.6191, 0.2441, 0.6203, 0.244, 0.62, 0.245, 0.619, 0.2453, 0.6203, 0.244, 0.625, 0.2439, 0.625, 0.2449, 0.62, 0.245, 0.6144, 0.2456, 0.6161, 0.2456, 0.6161, 0.25, 0.6144, 0.25, 0.6161, 0.2456, 0.6177, 0.2455, 0.6176, 0.25, 0.6161, 0.25, 0.6177, 0.2455, 0.619, 0.2453, 0.6189, 0.25, 0.6176, 0.25, 0.619, 0.2453, 0.62, 0.245, 0.6199, 0.25, 0.6189, 0.25, 0.62, 0.245, 0.625, 0.2449, 0.625, 0.2455, 0.6199, 0.25, 0.3644, 0.7394, 0.3661, 0.7394, 0.3661, 0.7411, 0.3644, 0.7411, 0.3661, 0.7394, 0.3677, 0.7394, 0.3678, 0.7411, 0.3661, 0.7411, 0.3677, 0.7394, 0.3692, 0.7394, 0.3693, 0.7411, 0.3678, 0.7411, 0.3692, 0.7394, 0.3706, 0.7394, 0.3706, 0.7411, 0.3693, 0.7411, 0.3706, 0.7394, 0.375, 0.7394, 0.375, 0.7411, 0.3706, 0.7411, 0.3644, 0.7411, 0.3661, 0.7411, 0.3662, 0.7428, 0.3644, 0.7427, 0.3661, 0.7411, 0.3678, 0.7411, 0.3678, 0.7428, 0.3662, 0.7428, 0.3678, 0.7411, 0.3693, 0.7411, 0.3693, 0.7427, 0.3678, 0.7428, 0.3693, 0.7411, 0.3706, 0.7411, 0.3705, 0.7427, 0.3693, 0.7427, 0.3706, 0.7411, 0.375, 0.7411, 0.375, 0.7426, 0.3705, 0.7427, 0.3644, 0.7427, 0.3662, 0.7428, 0.3661, 0.7443, 0.3644, 0.7442, 0.3662, 0.7428, 0.3678, 0.7428, 0.3678, 0.7443, 0.3661, 0.7443, 0.3678, 0.7428, 0.3693, 0.7427, 0.3691, 0.7441, 0.3678, 0.7443, 0.3693, 0.7427, 0.3705, 0.7427, 0.3703, 0.744, 0.3691, 0.7441, 0.3705, 0.7427, 0.375, 0.7426, 0.375, 0.7439, 0.3703, 0.744, 0.3644, 0.7442, 0.3661, 0.7443, 0.3661, 0.7456, 0.3644, 0.7456, 0.3661, 0.7443, 0.3678, 0.7443, 0.3677, 0.7455, 0.3661, 0.7456, 0.3678, 0.7443, 0.3691, 0.7441, 0.369, 0.7453, 0.3677, 0.7455, 0.3691, 0.7441, 0.3703, 0.744, 0.37, 0.745, 0.369, 0.7453, 0.3703, 0.744, 0.375, 0.7439, 0.375, 0.7449, 0.37, 0.745, 0.3644, 0.7456, 0.3661, 0.7456, 0.3661, 0.75, 0.3644, 0.75, 0.3661, 0.7456, 0.3677, 0.7455, 0.3676, 0.75, 0.3661, 0.75, 0.3677, 0.7455, 0.369, 0.7453, 0.3689, 0.75, 0.3676, 0.75, 0.369, 0.7453, 0.37, 0.745, 0.3699, 0.75, 0.3689, 0.75, 0.37, 0.745, 0.375, 0.7449, 0.3765, 0.75, 0.3699, 0.75, 0.3856, 0.7394, 0.3856, 0.7411, 0.3839, 0.7411, 0.3839, 0.7394, 0.3856, 0.7411, 0.3856, 0.7427, 0.3839, 0.7428, 0.3839, 0.7411, 0.3856, 0.7427, 0.3856, 0.7442, 0.3839, 0.7443, 0.3839, 0.7428, 0.3856, 0.7442, 0.3856, 0.7456, 0.3839, 0.7456, 0.3839, 0.7443, 0.3856, 0.7456, 0.3856, 0.75, 0.3839, 0.75, 0.3839, 0.7456, 0.3839, 0.7394, 0.3839, 0.7411, 0.3822, 0.7412, 0.3823, 0.7394, 0.3839, 0.7411, 0.3839, 0.7428, 0.3822, 0.7428, 0.3822, 0.7412, 0.3839, 0.7428, 0.3839, 0.7443, 0.3823, 0.7443, 0.3822, 0.7428, 0.3839, 0.7443, 0.3839, 0.7456, 0.3823, 0.7455, 0.3823, 0.7443, 0.3839, 0.7456, 0.3839, 0.75, 0.3824, 0.75, 0.3823, 0.7455, 0.3823, 0.7394, 0.3822, 0.7412, 0.3807, 0.7411, 0.3808, 0.7394, 0.3822, 0.7412, 0.3822, 0.7428, 0.3807, 0.7428, 0.3807, 0.7411, 0.3822, 0.7428, 0.3823, 0.7443, 0.3809, 0.7441, 0.3807, 0.7428, 0.3823, 0.7443, 0.3823, 0.7455, 0.381, 0.7453, 0.3809, 0.7441, 0.3823, 0.7455, 0.3824, 0.75, 0.3811, 0.75, 0.381, 0.7453, 0.3808, 0.7394, 0.3807, 0.7411, 0.3794, 0.7411, 0.3794, 0.7394, 0.3807, 0.7411, 0.3807, 0.7428, 0.3795, 0.7427, 0.3794, 0.7411, 0.3807, 0.7428, 0.3809, 0.7441, 0.3797, 0.744, 0.3795, 0.7427, 0.3809, 0.7441, 0.381, 0.7453, 0.38, 0.745, 0.3797, 0.744, 0.381, 0.7453, 0.3811, 0.75, 0.3801, 0.75, 0.38, 0.745, 0.3794, 0.7394, 0.3794, 0.7411, 0.375, 0.7411, 0.375, 0.7394, 0.3794, 0.7411, 0.3795, 0.7427, 0.375, 0.7426, 0.375, 0.7411, 0.3795, 0.7427, 0.3797, 0.744, 0.375, 0.7439, 0.375, 0.7426, 0.3797, 0.744, 0.38, 0.745, 0.375, 0.7449, 0.375, 0.7439, 0.38, 0.745, 0.3801, 0.75, 0.3765, 0.75, 0.375, 0.7449, 0.3856, 0.7606, 0.3839, 0.7606, 0.3839, 0.7589, 0.3856, 0.7589, 0.3839, 0.7606, 0.3823, 0.7606, 0.3822, 0.7589, 0.3839, 0.7589, 0.3823, 0.7606, 0.3808, 0.7606, 0.3807, 0.7589, 0.3822, 0.7589, 0.3808, 0.7606, 0.3794, 0.7606, 0.3794, 0.7589, 0.3807, 0.7589, 0.3794, 0.7606, 0.375, 0.7606, 0.375, 0.7589, 0.3794, 0.7589, 0.3856, 0.7589, 0.3839, 0.7589, 0.3838, 0.7572, 0.3856, 0.7573, 0.3839, 0.7589, 0.3822, 0.7589, 0.3822, 0.7572, 0.3838, 0.7572, 0.3822, 0.7589, 0.3807, 0.7589, 0.3807, 0.7573, 0.3822, 0.7572, 0.3807, 0.7589, 0.3794, 0.7589, 0.3795, 0.7573, 0.3807, 0.7573, 0.3794, 0.7589, 0.375, 0.7589, 0.375, 0.7574, 0.3795, 0.7573, 0.3856, 0.7573, 0.3838, 0.7572, 0.3839, 0.7557, 0.3856, 0.7558, 0.3838, 0.7572, 0.3822, 0.7572, 0.3822, 0.7557, 0.3839, 0.7557, 0.3822, 0.7572, 0.3807, 0.7573, 0.3809, 0.7559, 0.3822, 0.7557, 0.3807, 0.7573, 0.3795, 0.7573, 0.3797, 0.756, 0.3809, 0.7559, 0.3795, 0.7573, 0.375, 0.7574, 0.375, 0.7561, 0.3797, 0.756, 0.3856, 0.7558, 0.3839, 0.7557, 0.3839, 0.7544, 0.3856, 0.7544, 0.3839, 0.7557, 0.3822, 0.7557, 0.3823, 0.7545, 0.3839, 0.7544, 0.3822, 0.7557, 0.3809, 0.7559, 0.381, 0.7547, 0.3823, 0.7545, 0.3809, 0.7559, 0.3797, 0.756, 0.38, 0.755, 0.381, 0.7547, 0.3797, 0.756, 0.375, 0.7561, 0.375, 0.7551, 0.38, 0.755, 0.3856, 0.7544, 0.3839, 0.7544, 0.3839, 0.75, 0.3856, 0.75, 0.3839, 0.7544, 0.3823, 0.7545, 0.3824, 0.75, 0.3839, 0.75, 0.3823, 0.7545, 0.381, 0.7547, 0.3811, 0.75, 0.3824, 0.75, 0.381, 0.7547, 0.38, 0.755, 0.3801, 0.75, 0.3811, 0.75, 0.38, 0.755, 0.375, 0.7551, 0.3765, 0.75, 0.3801, 0.75, 0.6356, 0.7394, 0.6356, 0.7411, 0.6339, 0.7411, 0.6339, 0.7394, 0.6356, 0.7411, 0.6356, 0.7427, 0.6339, 0.7428, 0.6339, 0.7411, 0.6356, 0.7427, 0.6356, 0.7442, 0.6339, 0.7443, 0.6339, 0.7428, 0.6356, 0.7442, 0.6356, 0.7456, 0.6339, 0.7456, 0.6339, 0.7443, 0.6356, 0.7456, 0.6356, 0.75, 0.6339, 0.75, 0.6339, 0.7456, 0.6339, 0.7394, 0.6339, 0.7411, 0.6322, 0.7412, 0.6323, 0.7394, 0.6339, 0.7411, 0.6339, 0.7428, 0.6322, 0.7428, 0.6322, 0.7412, 0.6339, 0.7428, 0.6339, 0.7443, 0.6323, 0.7443, 0.6322, 0.7428, 0.6339, 0.7443, 0.6339, 0.7456, 0.6323, 0.7455, 0.6323, 0.7443, 0.6339, 0.7456, 0.6339, 0.75, 0.6324, 0.75, 0.6323, 0.7455, 0.6323, 0.7394, 0.6322, 0.7412, 0.6307, 0.7411, 0.6308, 0.7394, 0.6322, 0.7412, 0.6322, 0.7428, 0.6307, 0.7428, 0.6307, 0.7411, 0.6322, 0.7428, 0.6323, 0.7443, 0.6309, 0.7441, 0.6307, 0.7428, 0.6323, 0.7443, 0.6323, 0.7455, 0.631, 0.7453, 0.6309, 0.7441, 0.6323, 0.7455, 0.6324, 0.75, 0.6311, 0.75, 0.631, 0.7453, 0.6308, 0.7394, 0.6307, 0.7411, 0.6294, 0.7411, 0.6294, 0.7394, 0.6307, 0.7411, 0.6307, 0.7428, 0.6295, 0.7427, 0.6294, 0.7411, 0.6307, 0.7428, 0.6309, 0.7441, 0.6297, 0.744, 0.6295, 0.7427, 0.6309, 0.7441, 0.631, 0.7453, 0.63, 0.745, 0.6297, 0.744, 0.631, 0.7453, 0.6311, 0.75, 0.6301, 0.75, 0.63, 0.745, 0.6294, 0.7394, 0.6294, 0.7411, 0.625, 0.7411, 0.625, 0.7394, 0.6294, 0.7411, 0.6295, 0.7427, 0.625, 0.7426, 0.625, 0.7411, 0.6295, 0.7427, 0.6297, 0.744, 0.625, 0.7439, 0.625, 0.7426, 0.6297, 0.744, 0.63, 0.745, 0.625, 0.7449, 0.625, 0.7439, 0.63, 0.745, 0.6301, 0.75, 0.625, 0.7485, 0.625, 0.7449, 0.6144, 0.7606, 0.6144, 0.7589, 0.6161, 0.7589, 0.6161, 0.7606, 0.6144, 0.7589, 0.6144, 0.7573, 0.6161, 0.7572, 0.6161, 0.7589, 0.6144, 0.7573, 0.6144, 0.7558, 0.6161, 0.7557, 0.6161, 0.7572, 0.6144, 0.7558, 0.6144, 0.7544, 0.6161, 0.7544, 0.6161, 0.7557, 0.6144, 0.7544, 0.6144, 0.75, 0.6161, 0.75, 0.6161, 0.7544, 0.6161, 0.7606, 0.6161, 0.7589, 0.6178, 0.7588, 0.6177, 0.7606, 0.6161, 0.7589, 0.6161, 0.7572, 0.6178, 0.7572, 0.6178, 0.7588, 0.6161, 0.7572, 0.6161, 0.7557, 0.6177, 0.7557, 0.6178, 0.7572, 0.6161, 0.7557, 0.6161, 0.7544, 0.6177, 0.7545, 0.6177, 0.7557, 0.6161, 0.7544, 0.6161, 0.75, 0.6176, 0.75, 0.6177, 0.7545, 0.6177, 0.7606, 0.6178, 0.7588, 0.6193, 0.7589, 0.6192, 0.7606, 0.6178, 0.7588, 0.6178, 0.7572, 0.6193, 0.7572, 0.6193, 0.7589, 0.6178, 0.7572, 0.6177, 0.7557, 0.6191, 0.7559, 0.6193, 0.7572, 0.6177, 0.7557, 0.6177, 0.7545, 0.619, 0.7547, 0.6191, 0.7559, 0.6177, 0.7545, 0.6176, 0.75, 0.6189, 0.75, 0.619, 0.7547, 0.6192, 0.7606, 0.6193, 0.7589, 0.6206, 0.7589, 0.6206, 0.7606, 0.6193, 0.7589, 0.6193, 0.7572, 0.6205, 0.7573, 0.6206, 0.7589, 0.6193, 0.7572, 0.6191, 0.7559, 0.6203, 0.756, 0.6205, 0.7573, 0.6191, 0.7559, 0.619, 0.7547, 0.62, 0.755, 0.6203, 0.756, 0.619, 0.7547, 0.6189, 0.75, 0.6199, 0.75, 0.62, 0.755, 0.6206, 0.7606, 0.6206, 0.7589, 0.625, 0.7589, 0.625, 0.7606, 0.6206, 0.7589, 0.6205, 0.7573, 0.625, 0.7574, 0.625, 0.7589, 0.6205, 0.7573, 0.6203, 0.756, 0.625, 0.7561, 0.625, 0.7574, 0.6203, 0.756, 0.62, 0.755, 0.625, 0.7551, 0.625, 0.7561, 0.62, 0.755, 0.6199, 0.75, 0.625, 0.7485, 0.625, 0.7551, 0.6144, 0.7394, 0.6161, 0.7394, 0.6161, 0.7411, 0.6144, 0.7411, 0.6161, 0.7394, 0.6177, 0.7394, 0.6178, 0.7411, 0.6161, 0.7411, 0.6177, 0.7394, 0.6192, 0.7394, 0.6193, 0.7411, 0.6178, 0.7411, 0.6192, 0.7394, 0.6206, 0.7394, 0.6206, 0.7411, 0.6193, 0.7411, 0.6206, 0.7394, 0.625, 0.7394, 0.625, 0.7411, 0.6206, 0.7411, 0.6144, 0.7411, 0.6161, 0.7411, 0.6162, 0.7428, 0.6144, 0.7427, 0.6161, 0.7411, 0.6178, 0.7411, 0.6178, 0.7428, 0.6162, 0.7428, 0.6178, 0.7411, 0.6193, 0.7411, 0.6193, 0.7427, 0.6178, 0.7428, 0.6193, 0.7411, 0.6206, 0.7411, 0.6205, 0.7427, 0.6193, 0.7427, 0.6206, 0.7411, 0.625, 0.7411, 0.625, 0.7426, 0.6205, 0.7427, 0.6144, 0.7427, 0.6162, 0.7428, 0.6161, 0.7443, 0.6144, 0.7442, 0.6162, 0.7428, 0.6178, 0.7428, 0.6178, 0.7443, 0.6161, 0.7443, 0.6178, 0.7428, 0.6193, 0.7427, 0.6191, 0.7441, 0.6178, 0.7443, 0.6193, 0.7427, 0.6205, 0.7427, 0.6203, 0.744, 0.6191, 0.7441, 0.6205, 0.7427, 0.625, 0.7426, 0.625, 0.7439, 0.6203, 0.744, 0.6144, 0.7442, 0.6161, 0.7443, 0.6161, 0.7456, 0.6144, 0.7456, 0.6161, 0.7443, 0.6178, 0.7443, 0.6177, 0.7455, 0.6161, 0.7456, 0.6178, 0.7443, 0.6191, 0.7441, 0.619, 0.7453, 0.6177, 0.7455, 0.6191, 0.7441, 0.6203, 0.744, 0.62, 0.745, 0.619, 0.7453, 0.6203, 0.744, 0.625, 0.7439, 0.625, 0.7449, 0.62, 0.745, 0.6144, 0.7456, 0.6161, 0.7456, 0.6161, 0.75, 0.6144, 0.75, 0.6161, 0.7456, 0.6177, 0.7455, 0.6176, 0.75, 0.6161, 0.75, 0.6177, 0.7455, 0.619, 0.7453, 0.6189, 0.75, 0.6176, 0.75, 0.619, 0.7453, 0.62, 0.745, 0.6199, 0.75, 0.6189, 0.75, 0.62, 0.745, 0.625, 0.7449, 0.625, 0.7485, 0.6199, 0.75, 0.3644, 0.5106, 0.3644, 0.5089, 0.3661, 0.5089, 0.3661, 0.5106, 0.3644, 0.5089, 0.3644, 0.5073, 0.3661, 0.5072, 0.3661, 0.5089, 0.3644, 0.5073, 0.3644, 0.5058, 0.3661, 0.5057, 0.3661, 0.5072, 0.3644, 0.5058, 0.3644, 0.5044, 0.3661, 0.5044, 0.3661, 0.5057, 0.3644, 0.5044, 0.3644, 0.5, 0.3661, 0.5, 0.3661, 0.5044, 0.3661, 0.5106, 0.3661, 0.5089, 0.3678, 0.5088, 0.3677, 0.5106, 0.3661, 0.5089, 0.3661, 0.5072, 0.3678, 0.5072, 0.3678, 0.5088, 0.3661, 0.5072, 0.3661, 0.5057, 0.3677, 0.5057, 0.3678, 0.5072, 0.3661, 0.5057, 0.3661, 0.5044, 0.3677, 0.5045, 0.3677, 0.5057, 0.3661, 0.5044, 0.3661, 0.5, 0.3676, 0.5, 0.3677, 0.5045, 0.3677, 0.5106, 0.3678, 0.5088, 0.3693, 0.5089, 0.3692, 0.5106, 0.3678, 0.5088, 0.3678, 0.5072, 0.3693, 0.5072, 0.3693, 0.5089, 0.3678, 0.5072, 0.3677, 0.5057, 0.3691, 0.5059, 0.3693, 0.5072, 0.3677, 0.5057, 0.3677, 0.5045, 0.369, 0.5047, 0.3691, 0.5059, 0.3677, 0.5045, 0.3676, 0.5, 0.3689, 0.5, 0.369, 0.5047, 0.3692, 0.5106, 0.3693, 0.5089, 0.3707, 0.5089, 0.3706, 0.5106, 0.3693, 0.5089, 0.3693, 0.5072, 0.3705, 0.5073, 0.3707, 0.5089, 0.3693, 0.5072, 0.3691, 0.5059, 0.3703, 0.506, 0.3705, 0.5073, 0.3691, 0.5059, 0.369, 0.5047, 0.37, 0.505, 0.3703, 0.506, 0.369, 0.5047, 0.3689, 0.5, 0.3699, 0.5, 0.37, 0.505, 0.3706, 0.5106, 0.3707, 0.5089, 0.375, 0.5089, 0.375, 0.5106, 0.3707, 0.5089, 0.3705, 0.5073, 0.375, 0.5074, 0.375, 0.5089, 0.3705, 0.5073, 0.3703, 0.506, 0.375, 0.5061, 0.375, 0.5074, 0.3703, 0.506, 0.37, 0.505, 0.375, 0.5051, 0.375, 0.5061, 0.37, 0.505, 0.3699, 0.5, 0.375, 0.5015, 0.375, 0.5051, 0.3856, 0.4894, 0.3856, 0.4911, 0.3839, 0.4911, 0.3839, 0.4894, 0.3856, 0.4911, 0.3856, 0.4927, 0.3839, 0.4928, 0.3839, 0.4911, 0.3856, 0.4927, 0.3856, 0.4942, 0.3839, 0.4943, 0.3839, 0.4928, 0.3856, 0.4942, 0.3856, 0.4956, 0.3839, 0.4956, 0.3839, 0.4943, 0.3856, 0.4956, 0.3856, 0.5, 0.3839, 0.5, 0.3839, 0.4956, 0.3839, 0.4894, 0.3839, 0.4911, 0.3822, 0.4912, 0.3823, 0.4894, 0.3839, 0.4911, 0.3839, 0.4928, 0.3822, 0.4928, 0.3822, 0.4912, 0.3839, 0.4928, 0.3839, 0.4943, 0.3823, 0.4943, 0.3822, 0.4928, 0.3839, 0.4943, 0.3839, 0.4956, 0.3823, 0.4955, 0.3823, 0.4943, 0.3839, 0.4956, 0.3839, 0.5, 0.3824, 0.5, 0.3823, 0.4955, 0.3823, 0.4894, 0.3822, 0.4912, 0.3807, 0.4911, 0.3808, 0.4894, 0.3822, 0.4912, 0.3822, 0.4928, 0.3807, 0.4928, 0.3807, 0.4911, 0.3822, 0.4928, 0.3823, 0.4943, 0.3809, 0.4941, 0.3807, 0.4928, 0.3823, 0.4943, 0.3823, 0.4955, 0.381, 0.4953, 0.3809, 0.4941, 0.3823, 0.4955, 0.3824, 0.5, 0.3811, 0.5, 0.381, 0.4953, 0.3808, 0.4894, 0.3807, 0.4911, 0.3794, 0.4911, 0.3794, 0.4894, 0.3807, 0.4911, 0.3807, 0.4928, 0.3795, 0.4927, 0.3794, 0.4911, 0.3807, 0.4928, 0.3809, 0.4941, 0.3797, 0.494, 0.3795, 0.4927, 0.3809, 0.4941, 0.381, 0.4953, 0.38, 0.495, 0.3797, 0.494, 0.381, 0.4953, 0.3811, 0.5, 0.3801, 0.5, 0.38, 0.495, 0.3794, 0.4894, 0.3794, 0.4911, 0.375, 0.4911, 0.375, 0.4894, 0.3794, 0.4911, 0.3795, 0.4927, 0.375, 0.4926, 0.375, 0.4911, 0.3795, 0.4927, 0.3797, 0.494, 0.375, 0.4939, 0.375, 0.4926, 0.3797, 0.494, 0.38, 0.495, 0.375, 0.4949, 0.375, 0.4939, 0.38, 0.495, 0.3801, 0.5, 0.375, 0.5015, 0.375, 0.4949, 0.3856, 0.5106, 0.3839, 0.5106, 0.3839, 0.5089, 0.3856, 0.5089, 0.3839, 0.5106, 0.3823, 0.5106, 0.3822, 0.5089, 0.3839, 0.5089, 0.3823, 0.5106, 0.3808, 0.5106, 0.3807, 0.5089, 0.3822, 0.5089, 0.3808, 0.5106, 0.3794, 0.5106, 0.3794, 0.5089, 0.3807, 0.5089, 0.3794, 0.5106, 0.375, 0.5106, 0.375, 0.5089, 0.3794, 0.5089, 0.3856, 0.5089, 0.3839, 0.5089, 0.3838, 0.5072, 0.3856, 0.5073, 0.3839, 0.5089, 0.3822, 0.5089, 0.3822, 0.5072, 0.3838, 0.5072, 0.3822, 0.5089, 0.3807, 0.5089, 0.3807, 0.5073, 0.3822, 0.5072, 0.3807, 0.5089, 0.3794, 0.5089, 0.3795, 0.5073, 0.3807, 0.5073, 0.3794, 0.5089, 0.375, 0.5089, 0.375, 0.5074, 0.3795, 0.5073, 0.3856, 0.5073, 0.3838, 0.5072, 0.3839, 0.5057, 0.3856, 0.5058, 0.3838, 0.5072, 0.3822, 0.5072, 0.3822, 0.5057, 0.3839, 0.5057, 0.3822, 0.5072, 0.3807, 0.5073, 0.3809, 0.5059, 0.3822, 0.5057, 0.3807, 0.5073, 0.3795, 0.5073, 0.3797, 0.506, 0.3809, 0.5059, 0.3795, 0.5073, 0.375, 0.5074, 0.375, 0.5061, 0.3797, 0.506, 0.3856, 0.5058, 0.3839, 0.5057, 0.3839, 0.5044, 0.3856, 0.5044, 0.3839, 0.5057, 0.3822, 0.5057, 0.3823, 0.5045, 0.3839, 0.5044, 0.3822, 0.5057, 0.3809, 0.5059, 0.381, 0.5047, 0.3823, 0.5045, 0.3809, 0.5059, 0.3797, 0.506, 0.38, 0.505, 0.381, 0.5047, 0.3797, 0.506, 0.375, 0.5061, 0.375, 0.5051, 0.38, 0.505, 0.3856, 0.5044, 0.3839, 0.5044, 0.3839, 0.5, 0.3856, 0.5, 0.3839, 0.5044, 0.3823, 0.5045, 0.3824, 0.5, 0.3839, 0.5, 0.3823, 0.5045, 0.381, 0.5047, 0.3811, 0.5, 0.3824, 0.5, 0.381, 0.5047, 0.38, 0.505, 0.3801, 0.5, 0.3811, 0.5, 0.38, 0.505, 0.375, 0.5051, 0.375, 0.5015, 0.3801, 0.5, 0.6356, 0.5106, 0.6339, 0.5106, 0.6339, 0.5089, 0.6356, 0.5089, 0.6339, 0.5106, 0.6323, 0.5106, 0.6322, 0.5089, 0.6339, 0.5089, 0.6323, 0.5106, 0.6308, 0.5106, 0.6307, 0.5089, 0.6322, 0.5089, 0.6308, 0.5106, 0.6294, 0.5106, 0.6294, 0.5089, 0.6307, 0.5089, 0.6294, 0.5106, 0.625, 0.5106, 0.625, 0.5089, 0.6294, 0.5089, 0.6356, 0.5089, 0.6339, 0.5089, 0.6338, 0.5072, 0.6356, 0.5073, 0.6339, 0.5089, 0.6322, 0.5089, 0.6322, 0.5072, 0.6338, 0.5072, 0.6322, 0.5089, 0.6307, 0.5089, 0.6307, 0.5073, 0.6322, 0.5072, 0.6307, 0.5089, 0.6294, 0.5089, 0.6295, 0.5073, 0.6307, 0.5073, 0.6294, 0.5089, 0.625, 0.5089, 0.625, 0.5074, 0.6295, 0.5073, 0.6356, 0.5073, 0.6338, 0.5072, 0.6339, 0.5057, 0.6356, 0.5058, 0.6338, 0.5072, 0.6322, 0.5072, 0.6322, 0.5057, 0.6339, 0.5057, 0.6322, 0.5072, 0.6307, 0.5073, 0.6309, 0.5059, 0.6322, 0.5057, 0.6307, 0.5073, 0.6295, 0.5073, 0.6297, 0.506, 0.6309, 0.5059, 0.6295, 0.5073, 0.625, 0.5074, 0.625, 0.5061, 0.6297, 0.506, 0.6356, 0.5058, 0.6339, 0.5057, 0.6339, 0.5044, 0.6356, 0.5044, 0.6339, 0.5057, 0.6322, 0.5057, 0.6323, 0.5045, 0.6339, 0.5044, 0.6322, 0.5057, 0.6309, 0.5059, 0.631, 0.5047, 0.6323, 0.5045, 0.6309, 0.5059, 0.6297, 0.506, 0.63, 0.505, 0.631, 0.5047, 0.6297, 0.506, 0.625, 0.5061, 0.625, 0.5051, 0.63, 0.505, 0.6356, 0.5044, 0.6339, 0.5044, 0.6339, 0.5, 0.6356, 0.5, 0.6339, 0.5044, 0.6323, 0.5045, 0.6324, 0.5, 0.6339, 0.5, 0.6323, 0.5045, 0.631, 0.5047, 0.6311, 0.5, 0.6324, 0.5, 0.631, 0.5047, 0.63, 0.505, 0.6301, 0.5, 0.6311, 0.5, 0.63, 0.505, 0.625, 0.5051, 0.6235, 0.5, 0.6301, 0.5, 0.6144, 0.5106, 0.6144, 0.5089, 0.6161, 0.5089, 0.6161, 0.5106, 0.6144, 0.5089, 0.6144, 0.5073, 0.6161, 0.5072, 0.6161, 0.5089, 0.6144, 0.5073, 0.6144, 0.5058, 0.6161, 0.5057, 0.6161, 0.5072, 0.6144, 0.5058, 0.6144, 0.5044, 0.6161, 0.5044, 0.6161, 0.5057, 0.6144, 0.5044, 0.6144, 0.5, 0.6161, 0.5, 0.6161, 0.5044, 0.6161, 0.5106, 0.6161, 0.5089, 0.6178, 0.5088, 0.6177, 0.5106, 0.6161, 0.5089, 0.6161, 0.5072, 0.6178, 0.5072, 0.6178, 0.5088, 0.6161, 0.5072, 0.6161, 0.5057, 0.6177, 0.5057, 0.6178, 0.5072, 0.6161, 0.5057, 0.6161, 0.5044, 0.6177, 0.5045, 0.6177, 0.5057, 0.6161, 0.5044, 0.6161, 0.5, 0.6176, 0.5, 0.6177, 0.5045, 0.6177, 0.5106, 0.6178, 0.5088, 0.6193, 0.5089, 0.6192, 0.5106, 0.6178, 0.5088, 0.6178, 0.5072, 0.6193, 0.5072, 0.6193, 0.5089, 0.6178, 0.5072, 0.6177, 0.5057, 0.6191, 0.5059, 0.6193, 0.5072, 0.6177, 0.5057, 0.6177, 0.5045, 0.619, 0.5047, 0.6191, 0.5059, 0.6177, 0.5045, 0.6176, 0.5, 0.6189, 0.5, 0.619, 0.5047, 0.6192, 0.5106, 0.6193, 0.5089, 0.6206, 0.5089, 0.6206, 0.5106, 0.6193, 0.5089, 0.6193, 0.5072, 0.6205, 0.5073, 0.6206, 0.5089, 0.6193, 0.5072, 0.6191, 0.5059, 0.6203, 0.506, 0.6205, 0.5073, 0.6191, 0.5059, 0.619, 0.5047, 0.62, 0.505, 0.6203, 0.506, 0.619, 0.5047, 0.6189, 0.5, 0.6199, 0.5, 0.62, 0.505, 0.6206, 0.5106, 0.6206, 0.5089, 0.625, 0.5089, 0.625, 0.5106, 0.6206, 0.5089, 0.6205, 0.5073, 0.625, 0.5074, 0.625, 0.5089, 0.6205, 0.5073, 0.6203, 0.506, 0.625, 0.5061, 0.625, 0.5074, 0.6203, 0.506, 0.62, 0.505, 0.625, 0.5051, 0.625, 0.5061, 0.62, 0.505, 0.6199, 0.5, 0.6235, 0.5, 0.625, 0.5051, 0.6144, 0.4894, 0.6161, 0.4894, 0.6161, 0.4911, 0.6144, 0.4911, 0.6161, 0.4894, 0.6177, 0.4894, 0.6178, 0.4911, 0.6161, 0.4911, 0.6177, 0.4894, 0.6192, 0.4894, 0.6193, 0.4911, 0.6178, 0.4911, 0.6192, 0.4894, 0.6206, 0.4894, 0.6206, 0.4911, 0.6193, 0.4911, 0.6206, 0.4894, 0.625, 0.4894, 0.625, 0.4911, 0.6206, 0.4911, 0.6144, 0.4911, 0.6161, 0.4911, 0.6162, 0.4928, 0.6144, 0.4927, 0.6161, 0.4911, 0.6178, 0.4911, 0.6178, 0.4928, 0.6162, 0.4928, 0.6178, 0.4911, 0.6193, 0.4911, 0.6193, 0.4927, 0.6178, 0.4928, 0.6193, 0.4911, 0.6206, 0.4911, 0.6205, 0.4927, 0.6193, 0.4927, 0.6206, 0.4911, 0.625, 0.4911, 0.625, 0.4926, 0.6205, 0.4927, 0.6144, 0.4927, 0.6162, 0.4928, 0.6161, 0.4943, 0.6144, 0.4942, 0.6162, 0.4928, 0.6178, 0.4928, 0.6178, 0.4943, 0.6161, 0.4943, 0.6178, 0.4928, 0.6193, 0.4927, 0.6191, 0.4941, 0.6178, 0.4943, 0.6193, 0.4927, 0.6205, 0.4927, 0.6203, 0.494, 0.6191, 0.4941, 0.6205, 0.4927, 0.625, 0.4926, 0.625, 0.4939, 0.6203, 0.494, 0.6144, 0.4942, 0.6161, 0.4943, 0.6161, 0.4956, 0.6144, 0.4956, 0.6161, 0.4943, 0.6178, 0.4943, 0.6177, 0.4955, 0.6161, 0.4956, 0.6178, 0.4943, 0.6191, 0.4941, 0.619, 0.4953, 0.6177, 0.4955, 0.6191, 0.4941, 0.6203, 0.494, 0.62, 0.495, 0.619, 0.4953, 0.6203, 0.494, 0.625, 0.4939, 0.625, 0.4949, 0.62, 0.495, 0.6144, 0.4956, 0.6161, 0.4956, 0.6161, 0.5, 0.6144, 0.5, 0.6161, 0.4956, 0.6177, 0.4955, 0.6176, 0.5, 0.6161, 0.5, 0.6177, 0.4955, 0.619, 0.4953, 0.6189, 0.5, 0.6176, 0.5, 0.619, 0.4953, 0.62, 0.495, 0.6199, 0.5, 0.6189, 0.5, 0.62, 0.495, 0.625, 0.4949, 0.6235, 0.5, 0.6199, 0.5, 0.1356, 0.5106, 0.1356, 0.7394, 0.1339, 0.7394, 0.1339, 0.5106, 0.1339, 0.5106, 0.1339, 0.7394, 0.1323, 0.7394, 0.1323, 0.5106, 0.1323, 0.5106, 0.1323, 0.7394, 0.1308, 0.7394, 0.1308, 0.5106, 0.1308, 0.5106, 0.1308, 0.7394, 0.1294, 0.7394, 0.1294, 0.5106, 0.1294, 0.5106, 0.1294, 0.7394, 0.125, 0.7394, 0.125, 0.5106, 0.375, 0.2394, 0.375, 0.01057, 0.3794, 0.01057, 0.3794, 0.2394, 0.3794, 0.2394, 0.3794, 0.01057, 0.3808, 0.01057, 0.3808, 0.2394, 0.3808, 0.2394, 0.3808, 0.01057, 0.3823, 0.01057, 0.3823, 0.2394, 0.3823, 0.2394, 0.3823, 0.01057, 0.3839, 0.01057, 0.3839, 0.2394, 0.3839, 0.2394, 0.3839, 0.01057, 0.3856, 0.01057, 0.3856, 0.2394, 0.3856, 0.9894, 0.6144, 0.9894, 0.6144, 0.9911, 0.3856, 0.9911, 0.3856, 0.9911, 0.6144, 0.9911, 0.6144, 0.9927, 0.3856, 0.9927, 0.3856, 0.9927, 0.6144, 0.9927, 0.6144, 0.9942, 0.3856, 0.9942, 0.3856, 0.9942, 0.6144, 0.9942, 0.6144, 0.9956, 0.3856, 0.9956, 0.3856, 0.9956, 0.6144, 0.9956, 0.6144, 1.0, 0.3856, 1.0, 0.3856, 0.0, 0.6144, 0.0, 0.6144, 0.004355, 0.3856, 0.004355, 0.3856, 0.004355, 0.6144, 0.004355, 0.6144, 0.005769, 0.3856, 0.005769, 0.3856, 0.005769, 0.6144, 0.005769, 0.6144, 0.007301, 0.3856, 0.007301, 0.3856, 0.007301, 0.6144, 0.007301, 0.6144, 0.008913, 0.3856, 0.008913, 0.3856, 0.008913, 0.6144, 0.008913, 0.6144, 0.01057, 0.3856, 0.01057, 0.8644, 0.7394, 0.8644, 0.5106, 0.8661, 0.5106, 0.8661, 0.7394, 0.8661, 0.7394, 0.8661, 0.5106, 0.8677, 0.5106, 0.8677, 0.7394, 0.8677, 0.7394, 0.8677, 0.5106, 0.8692, 0.5106, 0.8692, 0.7394, 0.8692, 0.7394, 0.8692, 0.5106, 0.8706, 0.5106, 0.8706, 0.7394, 0.8706, 0.7394, 0.8706, 0.5106, 0.875, 0.5106, 0.875, 0.7394, 0.625, 0.01057, 0.625, 0.2394, 0.6206, 0.2394, 0.6206, 0.01057, 0.6206, 0.01057, 0.6206, 0.2394, 0.6192, 0.2394, 0.6192, 0.01057, 0.6192, 0.01057, 0.6192, 0.2394, 0.6177, 0.2394, 0.6177, 0.01057, 0.6177, 0.01057, 0.6177, 0.2394, 0.6161, 0.2394, 0.6161, 0.01057, 0.6161, 0.01057, 0.6161, 0.2394, 0.6144, 0.2394, 0.6144, 0.01057, 0.6144, 0.2606, 0.3856, 0.2606, 0.3856, 0.2589, 0.6144, 0.2589, 0.6144, 0.2589, 0.3856, 0.2589, 0.3856, 0.2573, 0.6144, 0.2573, 0.6144, 0.2573, 0.3856, 0.2573, 0.3856, 0.2558, 0.6144, 0.2558, 0.6144, 0.2558, 0.3856, 0.2558, 0.3856, 0.2544, 0.6144, 0.2544, 0.6144, 0.2544, 0.3856, 0.2544, 0.3856, 0.25, 0.6144, 0.25, 0.6144, 0.25, 0.3856, 0.25, 0.3856, 0.2456, 0.6144, 0.2456, 0.6144, 0.2456, 0.3856, 0.2456, 0.3856, 0.2442, 0.6144, 0.2442, 0.6144, 0.2442, 0.3856, 0.2442, 0.3856, 0.2427, 0.6144, 0.2427, 0.6144, 0.2427, 0.3856, 0.2427, 0.3856, 0.2411, 0.6144, 0.2411, 0.6144, 0.2411, 0.3856, 0.2411, 0.3856, 0.2394, 0.6144, 0.2394, 0.3644, 0.5106, 0.1356, 0.5106, 0.1356, 0.5089, 0.3644, 0.5089, 0.3644, 0.5089, 0.1356, 0.5089, 0.1356, 0.5073, 0.3644, 0.5073, 0.3644, 0.5073, 0.1356, 0.5073, 0.1356, 0.5058, 0.3644, 0.5058, 0.3644, 0.5058, 0.1356, 0.5058, 0.1356, 0.5044, 0.3644, 0.5044, 0.3644, 0.5044, 0.1356, 0.5044, 0.1356, 0.5, 0.3644, 0.5, 0.375, 0.4894, 0.375, 0.2606, 0.3794, 0.2606, 0.3794, 0.4894, 0.3794, 0.4894, 0.3794, 0.2606, 0.3808, 0.2606, 0.3808, 0.4894, 0.3808, 0.4894, 0.3808, 0.2606, 0.3823, 0.2606, 0.3823, 0.4894, 0.3823, 0.4894, 0.3823, 0.2606, 0.3839, 0.2606, 0.3839, 0.4894, 0.3839, 0.4894, 0.3839, 0.2606, 0.3856, 0.2606, 0.3856, 0.4894, 0.8644, 0.5106, 0.6356, 0.5106, 0.6356, 0.5089, 0.8644, 0.5089, 0.8644, 0.5089, 0.6356, 0.5089, 0.6356, 0.5073, 0.8644, 0.5073, 0.8644, 0.5073, 0.6356, 0.5073, 0.6356, 0.5058, 0.8644, 0.5058, 0.8644, 0.5058, 0.6356, 0.5058, 0.6356, 0.5044, 0.8644, 0.5044, 0.8644, 0.5044, 0.6356, 0.5044, 0.6356, 0.5, 0.8644, 0.5, 0.625, 0.2606, 0.625, 0.4894, 0.6206, 0.4894, 0.6206, 0.2606, 0.6206, 0.2606, 0.6206, 0.4894, 0.6192, 0.4894, 0.6192, 0.2606, 0.6192, 0.2606, 0.6192, 0.4894, 0.6177, 0.4894, 0.6177, 0.2606, 0.6177, 0.2606, 0.6177, 0.4894, 0.6161, 0.4894, 0.6161, 0.2606, 0.6161, 0.2606, 0.6161, 0.4894, 0.6144, 0.4894, 0.6144, 0.2606, 0.6144, 0.5106, 0.3856, 0.5106, 0.3856, 0.5089, 0.6144, 0.5089, 0.6144, 0.5089, 0.3856, 0.5089, 0.3856, 0.5073, 0.6144, 0.5073, 0.6144, 0.5073, 0.3856, 0.5073, 0.3856, 0.5058, 0.6144, 0.5058, 0.6144, 0.5058, 0.3856, 0.5058, 0.3856, 0.5044, 0.6144, 0.5044, 0.6144, 0.5044, 0.3856, 0.5044, 0.3856, 0.5, 0.6144, 0.5, 0.6144, 0.5, 0.3856, 0.5, 0.3856, 0.4956, 0.6144, 0.4956, 0.6144, 0.4956, 0.3856, 0.4956, 0.3856, 0.4942, 0.6144, 0.4942, 0.6144, 0.4942, 0.3856, 0.4942, 0.3856, 0.4927, 0.6144, 0.4927, 0.6144, 0.4927, 0.3856, 0.4927, 0.3856, 0.4911, 0.6144, 0.4911, 0.6144, 0.4911, 0.3856, 0.4911, 0.3856, 0.4894, 0.6144, 0.4894, 0.3644, 0.7394, 0.3644, 0.5106, 0.3661, 0.5106, 0.3661, 0.7394, 0.3661, 0.7394, 0.3661, 0.5106, 0.3677, 0.5106, 0.3677, 0.7394, 0.3677, 0.7394, 0.3677, 0.5106, 0.3692, 0.5106, 0.3692, 0.7394, 0.3692, 0.7394, 0.3692, 0.5106, 0.3706, 0.5106, 0.3706, 0.7394, 0.3706, 0.7394, 0.3706, 0.5106, 0.375, 0.5106, 0.375, 0.7394, 0.375, 0.7394, 0.375, 0.5106, 0.3794, 0.5106, 0.3794, 0.7394, 0.3794, 0.7394, 0.3794, 0.5106, 0.3808, 0.5106, 0.3808, 0.7394, 0.3808, 0.7394, 0.3808, 0.5106, 0.3823, 0.5106, 0.3823, 0.7394, 0.3823, 0.7394, 0.3823, 0.5106, 0.3839, 0.5106, 0.3839, 0.7394, 0.3839, 0.7394, 0.3839, 0.5106, 0.3856, 0.5106, 0.3856, 0.7394, 0.6356, 0.5106, 0.6356, 0.7394, 0.6339, 0.7394, 0.6339, 0.5106, 0.6339, 0.5106, 0.6339, 0.7394, 0.6323, 0.7394, 0.6323, 0.5106, 0.6323, 0.5106, 0.6323, 0.7394, 0.6308, 0.7394, 0.6308, 0.5106, 0.6308, 0.5106, 0.6308, 0.7394, 0.6294, 0.7394, 0.6294, 0.5106, 0.6294, 0.5106, 0.6294, 0.7394, 0.625, 0.7394, 0.625, 0.5106, 0.625, 0.5106, 0.625, 0.7394, 0.6206, 0.7394, 0.6206, 0.5106, 0.6206, 0.5106, 0.6206, 0.7394, 0.6192, 0.7394, 0.6192, 0.5106, 0.6192, 0.5106, 0.6192, 0.7394, 0.6177, 0.7394, 0.6177, 0.5106, 0.6177, 0.5106, 0.6177, 0.7394, 0.6161, 0.7394, 0.6161, 0.5106, 0.6161, 0.5106, 0.6161, 0.7394, 0.6144, 0.7394, 0.6144, 0.5106, 0.6144, 0.7606, 0.3856, 0.7606, 0.3856, 0.7589, 0.6144, 0.7589, 0.6144, 0.7589, 0.3856, 0.7589, 0.3856, 0.7573, 0.6144, 0.7573, 0.6144, 0.7573, 0.3856, 0.7573, 0.3856, 0.7558, 0.6144, 0.7558, 0.6144, 0.7558, 0.3856, 0.7558, 0.3856, 0.7544, 0.6144, 0.7544, 0.6144, 0.7544, 0.3856, 0.7544, 0.3856, 0.75, 0.6144, 0.75, 0.6144, 0.75, 0.3856, 0.75, 0.3856, 0.7456, 0.6144, 0.7456, 0.6144, 0.7456, 0.3856, 0.7456, 0.3856, 0.7442, 0.6144, 0.7442, 0.6144, 0.7442, 0.3856, 0.7442, 0.3856, 0.7427, 0.6144, 0.7427, 0.6144, 0.7427, 0.3856, 0.7427, 0.3856, 0.7411, 0.6144, 0.7411, 0.6144, 0.7411, 0.3856, 0.7411, 0.3856, 0.7394, 0.6144, 0.7394, 0.1356, 0.7394, 0.3644, 0.7394, 0.3644, 0.7411, 0.1356, 0.7411, 0.1356, 0.7411, 0.3644, 0.7411, 0.3644, 0.7427, 0.1356, 0.7427, 0.1356, 0.7427, 0.3644, 0.7427, 0.3644, 0.7442, 0.1356, 0.7442, 0.1356, 0.7442, 0.3644, 0.7442, 0.3644, 0.7456, 0.1356, 0.7456, 0.1356, 0.7456, 0.3644, 0.7456, 0.3644, 0.75, 0.1356, 0.75, 0.375, 0.9894, 0.375, 0.7606, 0.3794, 0.7606, 0.3794, 0.9894, 0.3794, 0.9894, 0.3794, 0.7606, 0.3808, 0.7606, 0.3808, 0.9894, 0.3808, 0.9894, 0.3808, 0.7606, 0.3823, 0.7606, 0.3823, 0.9894, 0.3823, 0.9894, 0.3823, 0.7606, 0.3839, 0.7606, 0.3839, 0.9894, 0.3839, 0.9894, 0.3839, 0.7606, 0.3856, 0.7606, 0.3856, 0.9894, 0.6356, 0.7394, 0.8644, 0.7394, 0.8644, 0.7411, 0.6356, 0.7411, 0.6356, 0.7411, 0.8644, 0.7411, 0.8644, 0.7427, 0.6356, 0.7427, 0.6356, 0.7427, 0.8644, 0.7427, 0.8644, 0.7442, 0.6356, 0.7442, 0.6356, 0.7442, 0.8644, 0.7442, 0.8644, 0.7456, 0.6356, 0.7456, 0.6356, 0.7456, 0.8644, 0.7456, 0.8644, 0.75, 0.6356, 0.75, 0.625, 0.7606, 0.625, 0.9894, 0.6206, 0.9894, 0.6206, 0.7606, 0.6206, 0.7606, 0.6206, 0.9894, 0.6192, 0.9894, 0.6192, 0.7606, 0.6192, 0.7606, 0.6192, 0.9894, 0.6177, 0.9894, 0.6177, 0.7606, 0.6177, 0.7606, 0.6177, 0.9894, 0.6161, 0.9894, 0.6161, 0.7606, 0.6161, 0.7606, 0.6161, 0.9894, 0.6144, 0.9894, 0.6144, 0.7606, 0.1356, 0.5106, 0.3644, 0.5106, 0.3644, 0.7394, 0.1356, 0.7394])
me_cube_001.use_remesh_fix_poles = True
me_cube_001.use_remesh_preserve_attributes = False
me_cube_001.use_mirror_vertex_groups = False
me_cube_001.update()

# ---- objects
ob_softsquare = bpy.data.objects.new('SoftSquare', me_cube_001)

# ---- transforms, parenting, visibility, modifiers, constraints
ob_softsquare.location = (0.0, 0.0, 0.0)
ob_softsquare.lineart.crease_threshold = 0.0

# ---- collection membership
col_collection.objects.link(ob_softsquare)

# ---- scene / render settings (as saved in the file)
scene.frame_start = 1; scene.frame_end = 250; scene.frame_set(1)
scene.render.engine = 'BLENDER_EEVEE_NEXT'
scene.cycles.use_denoising = False
scene.cycles.samples = 128
scene.cycles.sampling_pattern = 'TABULATED_SOBOL'
scene.cycles.use_adaptive_sampling = False
scene.cycles.use_light_tree = False
scene.view_settings.view_transform = 'Filmic'
bpy.context.view_layer.update()

# ---- added for rendering (the .blend has no active camera and no usable light): camera, sun
cam_auto = bpy.data.cameras.new('AutoCamera')
cam_auto.lens = 50.0
cam_auto.sensor_width = 36.0
cam_auto.clip_end = 1000.0
ob_auto_camera = bpy.data.objects.new('AutoCamera', cam_auto)
scene.collection.objects.link(ob_auto_camera)
ob_auto_camera.location = (2.60392, -3.13689, 2.08314)
ob_auto_camera.rotation_euler = (1.09748, -7.21219e-08, 0.694738)
scene.camera = ob_auto_camera
light_auto_sun = bpy.data.lights.new('AutoSun', 'SUN')
light_auto_sun.energy = 3.0
light_auto_sun.angle = 0.0523599
ob_auto_sun = bpy.data.objects.new('AutoSun', light_auto_sun)
scene.collection.objects.link(ob_auto_sun)
ob_auto_sun.rotation_euler = (0.872665, 0.174533, 0.523599)
bpy.context.view_layer.update()
